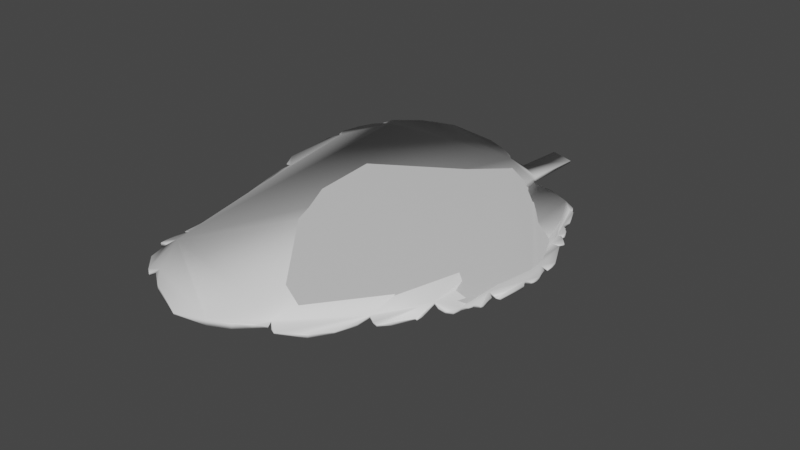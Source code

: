 # Source: mint.blend  (saved by Blender 2.90.8; exported with 4.5.12 LTS)
import bpy
from mathutils import Matrix  # noqa: F401  (used for matrix-valued properties, if any)

bpy.ops.wm.read_factory_settings(use_empty=True)
scene = bpy.context.scene
scene.name = 'Scene'

# ---- materials (node trees are filled in below, after node groups)
mat_material_002 = bpy.data.materials.new('Material.002')
mat_material_002.use_transparent_shadow = False

# ---- material node trees
mat_material_002.use_nodes = True; mat_material_002.node_tree.nodes.clear()
_N = mat_material_002.node_tree.nodes; _L = mat_material_002.node_tree.links
n0 = _N.new('ShaderNodeBsdfPrincipled'); n0.name = 'Principled BSDF'; n0.location = (10, 300)
n0.distribution = 'GGX'
n0.subsurface_method = 'BURLEY'
n0.inputs[2].default_value = 0.4
n0.inputs[3].default_value = 1.45
n0.inputs[27].default_value = (0.0, 0.0, 0.0, 1.0)
n0.inputs[28].default_value = 1.0
n1 = _N.new('ShaderNodeOutputMaterial'); n1.name = 'Material Output'; n1.location = (300, 300)
n2 = _N.new('ShaderNodeNormalMap'); n2.name = 'Normal Map'; n2.location = (-300, -300)
n2.label = 'Normal/Map'
n2.inputs[0].default_value = 0.0
_L.new(n0.outputs[0], n1.inputs[0])
_L.new(n2.outputs[0], n0.inputs[5])
n1.is_active_output = True

# ---- world
world_world = bpy.data.worlds.new('World'); scene.world = world_world
world_world.use_nodes = True; world_world.node_tree.nodes.clear()
_N = world_world.node_tree.nodes; _L = world_world.node_tree.links
n0 = _N.new('ShaderNodeOutputWorld'); n0.name = 'World Output'; n0.location = (300, 300)
n1 = _N.new('ShaderNodeBackground'); n1.name = 'Background'; n1.location = (10, 300)
n1.inputs[0].default_value = (0.05088, 0.05088, 0.05088, 1.0)
_L.new(n1.outputs[0], n0.inputs[0])
n0.is_active_output = True
world_world.color = (0.05088, 0.05088, 0.05088)
world_world.use_sun_shadow = False
world_world.sun_shadow_jitter_overblur = 0.0

# ---- meshes
me_plane_005 = bpy.data.meshes.new('Plane.005')
me_plane_005.from_pydata([(-0.05172, -0.8254, 0.07597), (-0.1521, -0.7892, 0.08836), (-0.2023, -0.7532, 0.09545), (-0.2056, -0.7368, 0.09952), (-0.2308, -0.7545, 0.08813), (-0.2511, -0.7395, 0.08414), (-0.3207, -0.6757, 0.06995), (-0.3448, -0.6082, 0.06803), (-0.3333, -0.5768, 0.06891), (-0.3658, -0.5881, 0.05829), (-0.4058, -0.5772, 0.03895), (-0.4656, -0.5102, 0.01023), (-0.4707, -0.4579, -0.005703), (-0.4506, -0.4119, -0.004178), (-0.483, -0.4221, -0.00922), (-0.5098, -0.4096, -0.01999), (-0.5393, -0.3098, -0.03715), (-0.5394, -0.2791, -0.03915), (-0.5349, -0.2642, -0.03762), (-0.5411, -0.2659, -0.03769), (-0.5533, -0.2491, -0.04431), (-0.5651, -0.1494, -0.04167), (-0.5594, -0.1059, -0.0345), (-0.5785, -0.105, -0.0331), (-0.5766, 0.05228, -0.007135), (-0.5669, 0.09657, 0.003668), (-0.586, 0.09456, 0.007072), (-0.5994, 0.1335, 0.009776), (-0.5834, 0.3012, 0.02467), (-0.5699, 0.3481, 0.03219), (-0.5824, 0.349, 0.03306), (-0.5866, 0.3728, 0.02915), (-0.5656, 0.4329, 0.02894), (-0.5402, 0.4845, 0.03045), (-0.533, 0.5104, 0.03489), (-0.501, 0.5192, 0.03161), (-0.5299, 0.52, 0.03588), (-0.5224, 0.558, 0.0304), (-0.4555, 0.6469, 0.02017), (-0.4233, 0.6705, 0.01613), (-0.4384, 0.6776, 0.01926), (-0.3671, 0.7216, 0.0009139), (-0.2221, 0.7459, -0.03327), (-0.1613, 0.7418, -0.04051), (-0.1236, 0.7222, -0.0462), (-0.1056, 0.7053, -0.05626), (-0.05807, 0.7114, -0.07187), (-0.04737, 0.8894, -0.06339), (0.02872, 0.8763, -0.07513), (0.00735, 0.6921, -0.08955), (0.006095, 0.6728, -0.09221), (0.0215, 0.6643, -0.09788), (0.04711, 0.6667, -0.1032), (0.08605, 0.6723, -0.1058), (0.1158, 0.6639, -0.1144), (0.1569, 0.6495, -0.1187), (0.1967, 0.6289, -0.1167), (0.2002, 0.6207, -0.1173), (0.1929, 0.619, -0.1197), (0.2136, 0.6044, -0.124), (0.2327, 0.5526, -0.1248), (0.2267, 0.5227, -0.1386), (0.2436, 0.5118, -0.1267), (0.2443, 0.5066, -0.1288), (0.26, 0.4886, -0.1231), (0.2725, 0.4624, -0.1245), (0.2709, 0.4492, -0.1224), (0.2519, 0.4505, -0.1322), (0.275, 0.4382, -0.1232), (0.2986, 0.4051, -0.1141), (0.3333, 0.3568, -0.08877), (0.3195, 0.3373, -0.08824), (0.297, 0.343, -0.1015), (0.3465, 0.3059, -0.07593), (0.4606, 0.09611, -0.0009427), (0.4847, 0.01884, 0.02401), (0.4538, 0.02606, 0.01849), (0.4801, 0.008146, 0.02533), (0.5002, -0.04709, 0.03052), (0.507, -0.085, 0.04095), (0.5043, -0.09128, 0.04157), (0.4919, -0.1054, 0.0417), (0.5019, -0.1227, 0.04139), (0.4984, -0.2217, 0.04926), (0.49, -0.2304, 0.05442), (0.4609, -0.225, 0.05183), (0.4824, -0.2411, 0.05413), (0.4877, -0.279, 0.05119), (0.4875, -0.2933, 0.05519), (0.4728, -0.3048, 0.05661), (0.4702, -0.3213, 0.05947), (0.4601, -0.3393, 0.05743), (0.4566, -0.3643, 0.05747), (0.4404, -0.3777, 0.06122), (0.4223, -0.3821, 0.06734), (0.4072, -0.3775, 0.07227), (0.4099, -0.4229, 0.06203), (0.4081, -0.4486, 0.06073), (0.4029, -0.4487, 0.06222), (0.3701, -0.4988, 0.05559), (0.3472, -0.5282, 0.05732), (0.3358, -0.5281, 0.06056), (0.3188, -0.5207, 0.06653), (0.3104, -0.5576, 0.0589), (0.2833, -0.6103, 0.05282), (0.2415, -0.6604, 0.04688), (0.1781, -0.7104, 0.057), (0.1685, -0.7086, 0.06147), (0.1544, -0.6952, 0.07183), (0.1577, -0.7099, 0.06485), (0.1279, -0.7336, 0.0646), (0.08934, -0.7662, 0.0623), (0.03482, -0.7966, 0.06532), (-0.05172, -0.8254, 0.07597), (-0.1521, -0.7892, 0.08836), (-0.2023, -0.7532, 0.09545), (-0.2056, -0.7368, 0.09952), (-0.2308, -0.7545, 0.08813), (-0.2511, -0.7395, 0.08414), (-0.3207, -0.6757, 0.06995), (-0.3448, -0.6082, 0.06803), (-0.3333, -0.5768, 0.06891), (-0.3658, -0.5881, 0.05829), (-0.4058, -0.5772, 0.03895), (-0.4656, -0.5102, 0.01023), (-0.4707, -0.4579, -0.005703), (-0.4506, -0.4119, -0.004178), (-0.483, -0.4221, -0.00922), (-0.5098, -0.4096, -0.01999), (-0.5393, -0.3098, -0.03715), (-0.5394, -0.2791, -0.03915), (-0.5349, -0.2642, -0.03762), (-0.5411, -0.2659, -0.03769), (-0.5533, -0.2491, -0.04431), (-0.5651, -0.1494, -0.04167), (-0.5594, -0.1059, -0.0345), (-0.5785, -0.105, -0.0331), (-0.5766, 0.05228, -0.007135), (-0.5669, 0.09657, 0.003668), (-0.586, 0.09456, 0.007072), (-0.5994, 0.1335, 0.009776), (-0.5834, 0.3012, 0.02467), (-0.5699, 0.3481, 0.03219), (-0.5824, 0.349, 0.03306), (-0.5866, 0.3728, 0.02915), (-0.5656, 0.4329, 0.02894), (-0.5402, 0.4845, 0.03045), (-0.533, 0.5104, 0.03489), (-0.501, 0.5192, 0.03161), (-0.5299, 0.52, 0.03588), (-0.5224, 0.558, 0.0304), (-0.4555, 0.6469, 0.02017), (-0.4233, 0.6705, 0.01613), (-0.4384, 0.6776, 0.01926), (-0.3671, 0.7216, 0.0009139), (-0.2221, 0.7459, -0.03327), (-0.1613, 0.7418, -0.04051), (-0.1236, 0.7222, -0.0462), (-0.1056, 0.7053, -0.05626), (-0.05807, 0.7114, -0.07187), (-0.04737, 0.8894, -0.06339), (0.02872, 0.8763, -0.07513), (0.00735, 0.6921, -0.08955), (0.006095, 0.6728, -0.09221), (0.0215, 0.6643, -0.09788), (0.04711, 0.6667, -0.1032), (0.08605, 0.6723, -0.1058), (0.1158, 0.6639, -0.1144), (0.1569, 0.6495, -0.1187), (0.1967, 0.6289, -0.1167), (0.2002, 0.6207, -0.1173), (0.1929, 0.619, -0.1197), (0.2136, 0.6044, -0.124), (0.2327, 0.5526, -0.1248), (0.2267, 0.5227, -0.1386), (0.2436, 0.5118, -0.1267), (0.2443, 0.5066, -0.1288), (0.26, 0.4886, -0.1231), (0.2725, 0.4624, -0.1245), (0.2709, 0.4492, -0.1224), (0.2519, 0.4505, -0.1322), (0.275, 0.4382, -0.1232), (0.2986, 0.4051, -0.1141), (0.3333, 0.3568, -0.08877), (0.3195, 0.3373, -0.08824), (0.297, 0.343, -0.1015), (0.3465, 0.3059, -0.07593), (0.4606, 0.09611, -0.0009427), (0.4847, 0.01884, 0.02401), (0.4538, 0.02606, 0.01849), (0.4801, 0.008146, 0.02533), (0.5002, -0.04709, 0.03052), (0.507, -0.085, 0.04095), (0.5043, -0.09128, 0.04157), (0.4919, -0.1054, 0.0417), (0.5019, -0.1227, 0.04139), (0.4984, -0.2217, 0.04926), (0.49, -0.2304, 0.05442), (0.4609, -0.225, 0.05183), (0.4824, -0.2411, 0.05413), (0.4877, -0.279, 0.05119), (0.4875, -0.2933, 0.05519), (0.4728, -0.3048, 0.05661), (0.4702, -0.3213, 0.05947), (0.4601, -0.3393, 0.05743), (0.4566, -0.3643, 0.05747), (0.4404, -0.3777, 0.06122), (0.4223, -0.3821, 0.06734), (0.4072, -0.3775, 0.07227), (0.4099, -0.4229, 0.06203), (0.4081, -0.4486, 0.06073), (0.4029, -0.4487, 0.06222), (0.3701, -0.4988, 0.05559), (0.3472, -0.5282, 0.05732), (0.3358, -0.5281, 0.06056), (0.3188, -0.5207, 0.06653), (0.3104, -0.5576, 0.0589), (0.2833, -0.6103, 0.05282), (0.2415, -0.6604, 0.04688), (0.1781, -0.7104, 0.057), (0.1685, -0.7086, 0.06147), (0.1544, -0.6952, 0.07183), (0.1577, -0.7099, 0.06485), (0.1279, -0.7336, 0.0646), (0.08934, -0.7662, 0.0623), (0.03482, -0.7966, 0.06532), (-0.05172, -0.8254, 0.07597), (-0.1521, -0.7892, 0.08836), (-0.2023, -0.7532, 0.09545), (-0.2056, -0.7368, 0.09952), (-0.2308, -0.7545, 0.08813), (-0.2511, -0.7395, 0.08414), (-0.3207, -0.6757, 0.06995), (-0.3448, -0.6082, 0.06803), (-0.3333, -0.5768, 0.06891), (-0.3658, -0.5881, 0.05829), (-0.4058, -0.5772, 0.03895), (-0.4656, -0.5102, 0.01023), (-0.4707, -0.4579, -0.005703), (-0.4506, -0.4119, -0.004178), (-0.483, -0.4221, -0.00922), (-0.5098, -0.4096, -0.01999), (-0.5393, -0.3098, -0.03715), (-0.5394, -0.2791, -0.03915), (-0.5349, -0.2642, -0.03762), (-0.5411, -0.2659, -0.03769), (-0.5533, -0.2491, -0.04431), (-0.5651, -0.1494, -0.04167), (-0.5594, -0.1059, -0.0345), (-0.5785, -0.105, -0.0331), (-0.5766, 0.05228, -0.007135), (-0.5669, 0.09657, 0.003668), (-0.586, 0.09456, 0.007072), (-0.5994, 0.1335, 0.009776), (-0.5834, 0.3012, 0.02467), (-0.5699, 0.3481, 0.03219), (-0.5824, 0.349, 0.03306), (-0.5866, 0.3728, 0.02915), (-0.5656, 0.4329, 0.02894), (-0.5402, 0.4845, 0.03045), (-0.533, 0.5104, 0.03489), (-0.501, 0.5192, 0.03161), (-0.5299, 0.52, 0.03588), (-0.5224, 0.558, 0.0304), (-0.4555, 0.6469, 0.02017), (-0.4233, 0.6705, 0.01613), (-0.4384, 0.6776, 0.01926), (-0.3671, 0.7216, 0.0009139), (-0.2221, 0.7459, -0.03327), (-0.1613, 0.7418, -0.04051), (-0.1236, 0.7222, -0.0462), (-0.1056, 0.7053, -0.05626), (-0.05807, 0.7114, -0.07187), (-0.04737, 0.8894, -0.06339), (0.02872, 0.8763, -0.07513), (0.00735, 0.6921, -0.08955), (0.006095, 0.6728, -0.09221), (0.0215, 0.6643, -0.09788), (0.04711, 0.6667, -0.1032), (0.08605, 0.6723, -0.1058), (0.1158, 0.6639, -0.1144), (0.1569, 0.6495, -0.1187), (0.1967, 0.6289, -0.1167), (0.2002, 0.6207, -0.1173), (0.1929, 0.619, -0.1197), (0.2136, 0.6044, -0.124), (0.2327, 0.5526, -0.1248), (0.2267, 0.5227, -0.1386), (0.2436, 0.5118, -0.1267), (0.2443, 0.5066, -0.1288), (0.26, 0.4886, -0.1231), (0.2725, 0.4624, -0.1245), (0.2709, 0.4492, -0.1224), (0.2519, 0.4505, -0.1322), (0.275, 0.4382, -0.1232), (0.2986, 0.4051, -0.1141), (0.3333, 0.3568, -0.08877), (0.3195, 0.3373, -0.08824), (0.297, 0.343, -0.1015), (0.3465, 0.3059, -0.07593), (0.4606, 0.09611, -0.0009427), (0.4847, 0.01884, 0.02401), (0.4538, 0.02606, 0.01849), (0.4801, 0.008146, 0.02533), (0.5002, -0.04709, 0.03052), (0.507, -0.085, 0.04095), (0.5043, -0.09128, 0.04157), (0.4919, -0.1054, 0.0417), (0.5019, -0.1227, 0.04139), (0.4984, -0.2217, 0.04926), (0.49, -0.2304, 0.05442), (0.4609, -0.225, 0.05183), (0.4824, -0.2411, 0.05413), (0.4877, -0.279, 0.05119), (0.4875, -0.2933, 0.05519), (0.4728, -0.3048, 0.05661), (0.4702, -0.3213, 0.05947), (0.4601, -0.3393, 0.05743), (0.4566, -0.3643, 0.05747), (0.4404, -0.3777, 0.06122), (0.4223, -0.3821, 0.06734), (0.4072, -0.3775, 0.07227), (0.4099, -0.4229, 0.06203), (0.4081, -0.4486, 0.06073), (0.4029, -0.4487, 0.06222), (0.3701, -0.4988, 0.05559), (0.3472, -0.5282, 0.05732), (0.3358, -0.5281, 0.06056), (0.3188, -0.5207, 0.06653), (0.3104, -0.5576, 0.0589), (0.2833, -0.6103, 0.05282), (0.2415, -0.6604, 0.04688), (0.1781, -0.7104, 0.057), (0.1685, -0.7086, 0.06147), (0.1544, -0.6952, 0.07183), (0.1577, -0.7099, 0.06485), (0.1279, -0.7336, 0.0646), (0.08934, -0.7662, 0.0623), (0.03482, -0.7966, 0.06532), (-0.05175, -0.8254, 0.08036), (-0.1527, -0.7891, 0.107), (-0.2027, -0.7532, 0.1064), (-0.2059, -0.7369, 0.1103), (-0.2311, -0.7545, 0.09631), (-0.2514, -0.7396, 0.09511), (-0.3208, -0.6759, 0.08099), (-0.3447, -0.6086, 0.0777), (-0.3329, -0.5773, 0.08795), (-0.3657, -0.5884, 0.06798), (-0.406, -0.5772, 0.05216), (-0.4657, -0.5102, 0.01467), (-0.4709, -0.4577, 0.01068), (-0.4509, -0.4117, 0.01179), (-0.4831, -0.422, -0.004937), (-0.51, -0.409, -0.01389), (-0.5391, -0.3093, -0.02964), (-0.5393, -0.2782, -0.03247), (-0.5351, -0.2642, -0.034), (-0.541, -0.2658, -0.03547), (-0.5527, -0.2491, -0.03524), (-0.5647, -0.1491, -0.03251), (-0.5592, -0.1059, -0.02805), (-0.5782, -0.105, -0.02743), (-0.5766, 0.05234, 0.006836), (-0.5678, 0.09645, 0.01296), (-0.586, 0.09456, 0.01138), (-0.5997, 0.1332, 0.02277), (-0.5843, 0.3011, 0.04079), (-0.5709, 0.3481, 0.03987), (-0.5827, 0.349, 0.03805), (-0.5872, 0.3718, 0.04095), (-0.5667, 0.433, 0.04515), (-0.5413, 0.4846, 0.04633), (-0.5334, 0.5107, 0.04116), (-0.5024, 0.5195, 0.04636), (-0.5302, 0.5201, 0.04009), (-0.5232, 0.5582, 0.04134), (-0.4563, 0.6472, 0.03069), (-0.4245, 0.671, 0.02429), (-0.4386, 0.6777, 0.02212), (-0.3677, 0.722, 0.01178), (-0.2234, 0.7463, -0.01622), (-0.161, 0.7415, -0.03352), (-0.1243, 0.7223, -0.03907), (-0.1095, 0.7082, -0.04212), (-0.05923, 0.7115, -0.05473), (-0.04748, 0.8894, -0.05985), (0.02854, 0.8762, -0.06811), (0.006226, 0.6919, -0.07242), (0.004896, 0.6726, -0.07512), (0.02028, 0.6641, -0.08081), (0.04593, 0.6665, -0.08616), (0.08498, 0.672, -0.09232), (0.1147, 0.6635, -0.09728), (0.1556, 0.6492, -0.1016), (0.1958, 0.6294, -0.1074), (0.1998, 0.6208, -0.112), (0.1918, 0.619, -0.1123), (0.2123, 0.6044, -0.1069), (0.2321, 0.5527, -0.1185), (0.2249, 0.523, -0.1217), (0.2429, 0.512, -0.1206), (0.2432, 0.5074, -0.12), (0.2594, 0.4888, -0.1171), (0.2711, 0.4644, -0.1089), (0.2702, 0.4494, -0.1164), (0.2476, 0.4514, -0.1192), (0.2741, 0.4376, -0.1085), (0.2972, 0.4062, -0.09675), (0.333, 0.3573, -0.08189), (0.3194, 0.3373, -0.08481), (0.2958, 0.3438, -0.08835), (0.3465, 0.306, -0.0642), (0.4616, 0.09552, 0.01111), (0.4851, 0.01862, 0.02869), (0.4574, 0.02451, 0.0297), (0.481, 0.008539, 0.0313), (0.5017, -0.04831, 0.04367), (0.5073, -0.08505, 0.04478), (0.5049, -0.09069, 0.04592), (0.4932, -0.1045, 0.05217), (0.5028, -0.1224, 0.05109), (0.4984, -0.2224, 0.05621), (0.4901, -0.2305, 0.05696), (0.4639, -0.2256, 0.06423), (0.4836, -0.2404, 0.06076), (0.4887, -0.2806, 0.06275), (0.4879, -0.2933, 0.06058), (0.4753, -0.3029, 0.06577), (0.4706, -0.3212, 0.06301), (0.4611, -0.3394, 0.06795), (0.4573, -0.3643, 0.06502), (0.4417, -0.3774, 0.0674), (0.4226, -0.3822, 0.07264), (0.4073, -0.3775, 0.08175), (0.4105, -0.4239, 0.07145), (0.4083, -0.4487, 0.06435), (0.4033, -0.4488, 0.06623), (0.3709, -0.4986, 0.06577), (0.3475, -0.5283, 0.06283), (0.3363, -0.5282, 0.06696), (0.3195, -0.5209, 0.07637), (0.3108, -0.5578, 0.06712), (0.2835, -0.6103, 0.05823), (0.2415, -0.6606, 0.05802), (0.1782, -0.7104, 0.06153), (0.1686, -0.7086, 0.06656), (0.1546, -0.6955, 0.07955), (0.1578, -0.71, 0.07135), (0.1283, -0.7336, 0.07658), (0.08938, -0.7663, 0.07974), (0.03479, -0.7966, 0.08316)], [], [(76, 75, 74, 73, 72, 71, 70, 69, 68, 67, 66, 65, 64, 63, 62, 61, 60, 59, 58, 57, 56, 55, 54, 53, 52, 51, 50, 49, 48, 47, 46, 45, 44, 43, 42, 41, 40, 39, 38, 37, 36, 35, 34, 33, 32, 31, 30, 29, 28, 27, 26, 25, 24, 23, 22, 21, 20, 19, 18, 17, 16, 15, 14, 13, 12, 11, 10, 9, 8, 7, 6, 5, 4, 3, 2, 1, 0, 112, 111, 110, 109, 108, 107, 106, 105, 104, 103, 102, 101, 100, 99, 98, 97, 96, 95, 94, 93, 92, 91, 90, 89, 88, 87, 86, 85, 84, 83, 82, 81, 80, 79, 78, 77), (205, 206, 319, 318), (51, 52, 165, 164), (0, 1, 114, 113), (103, 104, 217, 216), (52, 53, 166, 165), (1, 2, 115, 114), (104, 105, 218, 217), (53, 54, 167, 166), (2, 3, 116, 115), (105, 106, 219, 218), (54, 55, 168, 167), (3, 4, 117, 116), (106, 107, 220, 219), (55, 56, 169, 168), (4, 5, 118, 117), (107, 108, 221, 220), (56, 57, 170, 169), (5, 6, 119, 118), (108, 109, 222, 221), (57, 58, 171, 170), (6, 7, 120, 119), (109, 110, 223, 222), (58, 59, 172, 171), (7, 8, 121, 120), (110, 111, 224, 223), (59, 60, 173, 172), (8, 9, 122, 121), (111, 112, 225, 224), (60, 61, 174, 173), (9, 10, 123, 122), (112, 0, 113, 225), (61, 62, 175, 174), (10, 11, 124, 123), (62, 63, 176, 175), (11, 12, 125, 124), (63, 64, 177, 176), (12, 13, 126, 125), (64, 65, 178, 177), (13, 14, 127, 126), (65, 66, 179, 178), (14, 15, 128, 127), (66, 67, 180, 179), (15, 16, 129, 128), (67, 68, 181, 180), (16, 17, 130, 129), (68, 69, 182, 181), (17, 18, 131, 130), (69, 70, 183, 182), (18, 19, 132, 131), (70, 71, 184, 183), (19, 20, 133, 132), (71, 72, 185, 184), (20, 21, 134, 133), (72, 73, 186, 185), (21, 22, 135, 134), (73, 74, 187, 186), (22, 23, 136, 135), (74, 75, 188, 187), (23, 24, 137, 136), (75, 76, 189, 188), (24, 25, 138, 137), (76, 77, 190, 189), (25, 26, 139, 138), (77, 78, 191, 190), (26, 27, 140, 139), (78, 79, 192, 191), (27, 28, 141, 140), (79, 80, 193, 192), (28, 29, 142, 141), (80, 81, 194, 193), (29, 30, 143, 142), (81, 82, 195, 194), (30, 31, 144, 143), (82, 83, 196, 195), (31, 32, 145, 144), (83, 84, 197, 196), (32, 33, 146, 145), (84, 85, 198, 197), (33, 34, 147, 146), (85, 86, 199, 198), (34, 35, 148, 147), (86, 87, 200, 199), (35, 36, 149, 148), (87, 88, 201, 200), (36, 37, 150, 149), (88, 89, 202, 201), (37, 38, 151, 150), (89, 90, 203, 202), (38, 39, 152, 151), (90, 91, 204, 203), (39, 40, 153, 152), (91, 92, 205, 204), (40, 41, 154, 153), (92, 93, 206, 205), (41, 42, 155, 154), (93, 94, 207, 206), (42, 43, 156, 155), (94, 95, 208, 207), (43, 44, 157, 156), (95, 96, 209, 208), (44, 45, 158, 157), (96, 97, 210, 209), (45, 46, 159, 158), (97, 98, 211, 210), (46, 47, 160, 159), (98, 99, 212, 211), (47, 48, 161, 160), (99, 100, 213, 212), (48, 49, 162, 161), (100, 101, 214, 213), (49, 50, 163, 162), (101, 102, 215, 214), (50, 51, 164, 163), (102, 103, 216, 215), (298, 299, 412, 411), (154, 155, 268, 267), (206, 207, 320, 319), (155, 156, 269, 268), (207, 208, 321, 320), (156, 157, 270, 269), (208, 209, 322, 321), (157, 158, 271, 270), (209, 210, 323, 322), (158, 159, 272, 271), (210, 211, 324, 323), (159, 160, 273, 272), (211, 212, 325, 324), (160, 161, 274, 273), (212, 213, 326, 325), (161, 162, 275, 274), (213, 214, 327, 326), (162, 163, 276, 275), (214, 215, 328, 327), (163, 164, 277, 276), (215, 216, 329, 328), (164, 165, 278, 277), (113, 114, 227, 226), (216, 217, 330, 329), (165, 166, 279, 278), (114, 115, 228, 227), (217, 218, 331, 330), (166, 167, 280, 279), (115, 116, 229, 228), (218, 219, 332, 331), (167, 168, 281, 280), (116, 117, 230, 229), (219, 220, 333, 332), (168, 169, 282, 281), (117, 118, 231, 230), (220, 221, 334, 333), (169, 170, 283, 282), (118, 119, 232, 231), (221, 222, 335, 334), (170, 171, 284, 283), (119, 120, 233, 232), (222, 223, 336, 335), (171, 172, 285, 284), (120, 121, 234, 233), (223, 224, 337, 336), (172, 173, 286, 285), (121, 122, 235, 234), (224, 225, 338, 337), (173, 174, 287, 286), (122, 123, 236, 235), (225, 113, 226, 338), (174, 175, 288, 287), (123, 124, 237, 236), (175, 176, 289, 288), (124, 125, 238, 237), (176, 177, 290, 289), (125, 126, 239, 238), (177, 178, 291, 290), (126, 127, 240, 239), (178, 179, 292, 291), (127, 128, 241, 240), (179, 180, 293, 292), (128, 129, 242, 241), (180, 181, 294, 293), (129, 130, 243, 242), (181, 182, 295, 294), (130, 131, 244, 243), (182, 183, 296, 295), (131, 132, 245, 244), (183, 184, 297, 296), (132, 133, 246, 245), (184, 185, 298, 297), (133, 134, 247, 246), (185, 186, 299, 298), (134, 135, 248, 247), (186, 187, 300, 299), (135, 136, 249, 248), (187, 188, 301, 300), (136, 137, 250, 249), (188, 189, 302, 301), (137, 138, 251, 250), (189, 190, 303, 302), (138, 139, 252, 251), (190, 191, 304, 303), (139, 140, 253, 252), (191, 192, 305, 304), (140, 141, 254, 253), (192, 193, 306, 305), (141, 142, 255, 254), (193, 194, 307, 306), (142, 143, 256, 255), (194, 195, 308, 307), (143, 144, 257, 256), (195, 196, 309, 308), (144, 145, 258, 257), (196, 197, 310, 309), (145, 146, 259, 258), (197, 198, 311, 310), (146, 147, 260, 259), (198, 199, 312, 311), (147, 148, 261, 260), (199, 200, 313, 312), (148, 149, 262, 261), (200, 201, 314, 313), (149, 150, 263, 262), (201, 202, 315, 314), (150, 151, 264, 263), (202, 203, 316, 315), (151, 152, 265, 264), (203, 204, 317, 316), (152, 153, 266, 265), (204, 205, 318, 317), (153, 154, 267, 266), (415, 416, 417, 418, 419, 420, 421, 422, 423, 424, 425, 426, 427, 428, 429, 430, 431, 432, 433, 434, 435, 436, 437, 438, 439, 440, 441, 442, 443, 444, 445, 446, 447, 448, 449, 450, 451, 339, 340, 341, 342, 343, 344, 345, 346, 347, 348, 349, 350, 351, 352, 353, 354, 355, 356, 357, 358, 359, 360, 361, 362, 363, 364, 365, 366, 367, 368, 369, 370, 371, 372, 373, 374, 375, 376, 377, 378, 379, 380, 381, 382, 383, 384, 385, 386, 387, 388, 389, 390, 391, 392, 393, 394, 395, 396, 397, 398, 399, 400, 401, 402, 403, 404, 405, 406, 407, 408, 409, 410, 411, 412, 413, 414), (247, 248, 361, 360), (299, 300, 413, 412), (248, 249, 362, 361), (300, 301, 414, 413), (249, 250, 363, 362), (301, 302, 415, 414), (250, 251, 364, 363), (302, 303, 416, 415), (251, 252, 365, 364), (303, 304, 417, 416), (252, 253, 366, 365), (304, 305, 418, 417), (253, 254, 367, 366), (305, 306, 419, 418), (254, 255, 368, 367), (306, 307, 420, 419), (255, 256, 369, 368), (307, 308, 421, 420), (256, 257, 370, 369), (308, 309, 422, 421), (257, 258, 371, 370), (309, 310, 423, 422), (258, 259, 372, 371), (310, 311, 424, 423), (259, 260, 373, 372), (311, 312, 425, 424), (260, 261, 374, 373), (312, 313, 426, 425), (261, 262, 375, 374), (313, 314, 427, 426), (262, 263, 376, 375), (314, 315, 428, 427), (263, 264, 377, 376), (315, 316, 429, 428), (264, 265, 378, 377), (316, 317, 430, 429), (265, 266, 379, 378), (317, 318, 431, 430), (266, 267, 380, 379), (318, 319, 432, 431), (267, 268, 381, 380), (319, 320, 433, 432), (268, 269, 382, 381), (320, 321, 434, 433), (269, 270, 383, 382), (321, 322, 435, 434), (270, 271, 384, 383), (322, 323, 436, 435), (271, 272, 385, 384), (323, 324, 437, 436), (272, 273, 386, 385), (324, 325, 438, 437), (273, 274, 387, 386), (325, 326, 439, 438), (274, 275, 388, 387), (326, 327, 440, 439), (275, 276, 389, 388), (327, 328, 441, 440), (276, 277, 390, 389), (328, 329, 442, 441), (277, 278, 391, 390), (226, 227, 340, 339), (329, 330, 443, 442), (278, 279, 392, 391), (227, 228, 341, 340), (330, 331, 444, 443), (279, 280, 393, 392), (228, 229, 342, 341), (331, 332, 445, 444), (280, 281, 394, 393), (229, 230, 343, 342), (332, 333, 446, 445), (281, 282, 395, 394), (230, 231, 344, 343), (333, 334, 447, 446), (282, 283, 396, 395), (231, 232, 345, 344), (334, 335, 448, 447), (283, 284, 397, 396), (232, 233, 346, 345), (335, 336, 449, 448), (284, 285, 398, 397), (233, 234, 347, 346), (336, 337, 450, 449), (285, 286, 399, 398), (234, 235, 348, 347), (337, 338, 451, 450), (286, 287, 400, 399), (235, 236, 349, 348), (338, 226, 339, 451), (287, 288, 401, 400), (236, 237, 350, 349), (288, 289, 402, 401), (237, 238, 351, 350), (289, 290, 403, 402), (238, 239, 352, 351), (290, 291, 404, 403), (239, 240, 353, 352), (291, 292, 405, 404), (240, 241, 354, 353), (292, 293, 406, 405), (241, 242, 355, 354), (293, 294, 407, 406), (242, 243, 356, 355), (294, 295, 408, 407), (243, 244, 357, 356), (295, 296, 409, 408), (244, 245, 358, 357), (296, 297, 410, 409), (245, 246, 359, 358), (297, 298, 411, 410), (246, 247, 360, 359)])
me_plane_005.polygons.foreach_set('use_smooth', [True] * 341)
_uv = me_plane_005.uv_layers.new(name='UVMap')
_uv.uv.foreach_set('vector', [0.7627, 0.5075, 0.7822, 0.5089, 0.7815, 0.4825, 0.7717, 0.3998, 0.7551, 0.3818, 0.7669, 0.3846, 0.7752, 0.3714, 0.7669, 0.3367, 0.7592, 0.3124, 0.7447, 0.2978, 0.7572, 0.3006, 0.7578, 0.286, 0.7502, 0.2638, 0.7405, 0.2506, 0.7384, 0.2415, 0.7259, 0.2297, 0.7231, 0.2033, 0.6954, 0.1596, 0.6711, 0.1478, 0.6822, 0.1471, 0.6731, 0.136, 0.6398, 0.1214, 0.603, 0.1082, 0.5794, 0.102, 0.5509, 0.1047, 0.5329, 0.1068, 0.5211, 0.1027, 0.5197, 0.09225, 0.5197, 0.02004, 0.4773, 0.01934, 0.4766, 0.08739, 0.4523, 0.09711, 0.4398, 0.08947, 0.4204, 0.08531, 0.3905, 0.09294, 0.3246, 0.1277, 0.2926, 0.1603, 0.3065, 0.1638, 0.2857, 0.1783, 0.2551, 0.236, 0.2524, 0.2561, 0.2663, 0.2575, 0.2496, 0.2665, 0.2468, 0.279, 0.235, 0.3075, 0.2246, 0.3353, 0.2281, 0.3526, 0.2406, 0.354, 0.2281, 0.3776, 0.217, 0.4533, 0.2218, 0.4728, 0.2364, 0.4721, 0.2239, 0.4922, 0.2149, 0.5637, 0.235, 0.5665, 0.2239, 0.5998, 0.226, 0.6401, 0.2378, 0.6568, 0.2496, 0.654, 0.2419, 0.6727, 0.244, 0.6915, 0.2642, 0.7429, 0.276, 0.7491, 0.2892, 0.7442, 0.2815, 0.7678, 0.285, 0.7942, 0.3107, 0.8255, 0.326, 0.8296, 0.3385, 0.8234, 0.3357, 0.838, 0.3503, 0.8692, 0.3787, 0.8921, 0.4003, 0.9046, 0.419, 0.8887, 0.426, 0.9032, 0.4475, 0.922, 0.503, 0.94, 0.5468, 0.9255, 0.5732, 0.9123, 0.5829, 0.9026, 0.5926, 0.8887, 0.5926, 0.8755, 0.6023, 0.8873, 0.6169, 0.8907, 0.6474, 0.8713, 0.6627, 0.8526, 0.6717, 0.8255, 0.6704, 0.8088, 0.6801, 0.8144, 0.6947, 0.8144, 0.7065, 0.797, 0.7127, 0.7734, 0.7231, 0.7727, 0.7224, 0.7505, 0.7148, 0.7297, 0.7273, 0.7338, 0.7412, 0.731, 0.7474, 0.7206, 0.7474, 0.7054, 0.7537, 0.6929, 0.753, 0.6824, 0.7627, 0.6755, 0.7627, 0.6644, 0.7578, 0.647, 0.7488, 0.6338, 0.7648, 0.6366, 0.7717, 0.6276, 0.7731, 0.5727, 0.7669, 0.563, 0.7745, 0.5588, 0.7794, 0.5519, 0.7787, 0.5359, 0.7731, 0.5186, 0.7474, 0.7206, 0.7412, 0.731, 0.7412, 0.731, 0.7474, 0.7206, 0.5329, 0.1068, 0.5509, 0.1047, 0.5509, 0.1047, 0.5329, 0.1068, 0.503, 0.94, 0.4475, 0.922, 0.4475, 0.922, 0.503, 0.94, 0.6717, 0.8255, 0.6627, 0.8526, 0.6627, 0.8526, 0.6717, 0.8255, 0.5509, 0.1047, 0.5794, 0.102, 0.5794, 0.102, 0.5509, 0.1047, 0.4475, 0.922, 0.426, 0.9032, 0.426, 0.9032, 0.4475, 0.922, 0.6627, 0.8526, 0.6474, 0.8713, 0.6474, 0.8713, 0.6627, 0.8526, 0.5794, 0.102, 0.603, 0.1082, 0.603, 0.1082, 0.5794, 0.102, 0.426, 0.9032, 0.419, 0.8887, 0.419, 0.8887, 0.426, 0.9032, 0.6474, 0.8713, 0.6169, 0.8907, 0.6169, 0.8907, 0.6474, 0.8713, 0.603, 0.1082, 0.6398, 0.1214, 0.6398, 0.1214, 0.603, 0.1082, 0.419, 0.8887, 0.4003, 0.9046, 0.4003, 0.9046, 0.419, 0.8887, 0.6169, 0.8907, 0.6023, 0.8873, 0.6023, 0.8873, 0.6169, 0.8907, 0.6398, 0.1214, 0.6731, 0.136, 0.6731, 0.136, 0.6398, 0.1214, 0.4003, 0.9046, 0.3787, 0.8921, 0.3787, 0.8921, 0.4003, 0.9046, 0.6023, 0.8873, 0.5926, 0.8755, 0.5926, 0.8755, 0.6023, 0.8873, 0.6731, 0.136, 0.6822, 0.1471, 0.6822, 0.1471, 0.6731, 0.136, 0.3787, 0.8921, 0.3503, 0.8692, 0.3503, 0.8692, 0.3787, 0.8921, 0.5926, 0.8755, 0.5926, 0.8887, 0.5926, 0.8887, 0.5926, 0.8755, 0.6822, 0.1471, 0.6711, 0.1478, 0.6711, 0.1478, 0.6822, 0.1471, 0.3503, 0.8692, 0.3357, 0.838, 0.3357, 0.838, 0.3503, 0.8692, 0.5926, 0.8887, 0.5829, 0.9026, 0.5829, 0.9026, 0.5926, 0.8887, 0.6711, 0.1478, 0.6954, 0.1596, 0.6954, 0.1596, 0.6711, 0.1478, 0.3357, 0.838, 0.3385, 0.8234, 0.3385, 0.8234, 0.3357, 0.838, 0.5829, 0.9026, 0.5732, 0.9123, 0.5732, 0.9123, 0.5829, 0.9026, 0.6954, 0.1596, 0.7231, 0.2033, 0.7231, 0.2033, 0.6954, 0.1596, 0.3385, 0.8234, 0.326, 0.8296, 0.326, 0.8296, 0.3385, 0.8234, 0.5732, 0.9123, 0.5468, 0.9255, 0.5468, 0.9255, 0.5732, 0.9123, 0.7231, 0.2033, 0.7259, 0.2297, 0.7259, 0.2297, 0.7231, 0.2033, 0.326, 0.8296, 0.3107, 0.8255, 0.3107, 0.8255, 0.326, 0.8296, 0.5468, 0.9255, 0.503, 0.94, 0.503, 0.94, 0.5468, 0.9255, 0.7259, 0.2297, 0.7384, 0.2415, 0.7384, 0.2415, 0.7259, 0.2297, 0.3107, 0.8255, 0.285, 0.7942, 0.285, 0.7942, 0.3107, 0.8255, 0.7384, 0.2415, 0.7405, 0.2506, 0.7405, 0.2506, 0.7384, 0.2415, 0.285, 0.7942, 0.2815, 0.7678, 0.2815, 0.7678, 0.285, 0.7942, 0.7405, 0.2506, 0.7502, 0.2638, 0.7502, 0.2638, 0.7405, 0.2506, 0.2815, 0.7678, 0.2892, 0.7442, 0.2892, 0.7442, 0.2815, 0.7678, 0.7502, 0.2638, 0.7578, 0.286, 0.7578, 0.286, 0.7502, 0.2638, 0.2892, 0.7442, 0.276, 0.7491, 0.276, 0.7491, 0.2892, 0.7442, 0.7578, 0.286, 0.7572, 0.3006, 0.7572, 0.3006, 0.7578, 0.286, 0.276, 0.7491, 0.2642, 0.7429, 0.2642, 0.7429, 0.276, 0.7491, 0.7572, 0.3006, 0.7447, 0.2978, 0.7447, 0.2978, 0.7572, 0.3006, 0.2642, 0.7429, 0.244, 0.6915, 0.244, 0.6915, 0.2642, 0.7429, 0.7447, 0.2978, 0.7592, 0.3124, 0.7592, 0.3124, 0.7447, 0.2978, 0.244, 0.6915, 0.2419, 0.6727, 0.2419, 0.6727, 0.244, 0.6915, 0.7592, 0.3124, 0.7669, 0.3367, 0.7669, 0.3367, 0.7592, 0.3124, 0.2419, 0.6727, 0.2496, 0.654, 0.2496, 0.654, 0.2419, 0.6727, 0.7669, 0.3367, 0.7752, 0.3714, 0.7752, 0.3714, 0.7669, 0.3367, 0.2496, 0.654, 0.2378, 0.6568, 0.2378, 0.6568, 0.2496, 0.654, 0.7752, 0.3714, 0.7669, 0.3846, 0.7669, 0.3846, 0.7752, 0.3714, 0.2378, 0.6568, 0.226, 0.6401, 0.226, 0.6401, 0.2378, 0.6568, 0.7669, 0.3846, 0.7551, 0.3818, 0.7551, 0.3818, 0.7669, 0.3846, 0.226, 0.6401, 0.2239, 0.5998, 0.2239, 0.5998, 0.226, 0.6401, 0.7551, 0.3818, 0.7717, 0.3998, 0.7717, 0.3998, 0.7551, 0.3818, 0.2239, 0.5998, 0.235, 0.5665, 0.235, 0.5665, 0.2239, 0.5998, 0.7717, 0.3998, 0.7815, 0.4825, 0.7815, 0.4825, 0.7717, 0.3998, 0.235, 0.5665, 0.2149, 0.5637, 0.2149, 0.5637, 0.235, 0.5665, 0.7815, 0.4825, 0.7822, 0.5089, 0.7822, 0.5089, 0.7815, 0.4825, 0.2149, 0.5637, 0.2239, 0.4922, 0.2239, 0.4922, 0.2149, 0.5637, 0.7822, 0.5089, 0.7627, 0.5075, 0.7627, 0.5075, 0.7822, 0.5089, 0.2239, 0.4922, 0.2364, 0.4721, 0.2364, 0.4721, 0.2239, 0.4922, 0.7627, 0.5075, 0.7731, 0.5186, 0.7731, 0.5186, 0.7627, 0.5075, 0.2364, 0.4721, 0.2218, 0.4728, 0.2218, 0.4728, 0.2364, 0.4721, 0.7731, 0.5186, 0.7787, 0.5359, 0.7787, 0.5359, 0.7731, 0.5186, 0.2218, 0.4728, 0.217, 0.4533, 0.217, 0.4533, 0.2218, 0.4728, 0.7787, 0.5359, 0.7794, 0.5519, 0.7794, 0.5519, 0.7787, 0.5359, 0.217, 0.4533, 0.2281, 0.3776, 0.2281, 0.3776, 0.217, 0.4533, 0.7794, 0.5519, 0.7745, 0.5588, 0.7745, 0.5588, 0.7794, 0.5519, 0.2281, 0.3776, 0.2406, 0.354, 0.2406, 0.354, 0.2281, 0.3776, 0.7745, 0.5588, 0.7669, 0.563, 0.7669, 0.563, 0.7745, 0.5588, 0.2406, 0.354, 0.2281, 0.3526, 0.2281, 0.3526, 0.2406, 0.354, 0.7669, 0.563, 0.7731, 0.5727, 0.7731, 0.5727, 0.7669, 0.563, 0.2281, 0.3526, 0.2246, 0.3353, 0.2246, 0.3353, 0.2281, 0.3526, 0.7731, 0.5727, 0.7717, 0.6276, 0.7717, 0.6276, 0.7731, 0.5727, 0.2246, 0.3353, 0.235, 0.3075, 0.235, 0.3075, 0.2246, 0.3353, 0.7717, 0.6276, 0.7648, 0.6366, 0.7648, 0.6366, 0.7717, 0.6276, 0.235, 0.3075, 0.2468, 0.279, 0.2468, 0.279, 0.235, 0.3075, 0.7648, 0.6366, 0.7488, 0.6338, 0.7488, 0.6338, 0.7648, 0.6366, 0.2468, 0.279, 0.2496, 0.2665, 0.2496, 0.2665, 0.2468, 0.279, 0.7488, 0.6338, 0.7578, 0.647, 0.7578, 0.647, 0.7488, 0.6338, 0.2496, 0.2665, 0.2663, 0.2575, 0.2663, 0.2575, 0.2496, 0.2665, 0.7578, 0.647, 0.7627, 0.6644, 0.7627, 0.6644, 0.7578, 0.647, 0.2663, 0.2575, 0.2524, 0.2561, 0.2524, 0.2561, 0.2663, 0.2575, 0.7627, 0.6644, 0.7627, 0.6755, 0.7627, 0.6755, 0.7627, 0.6644, 0.2524, 0.2561, 0.2551, 0.236, 0.2551, 0.236, 0.2524, 0.2561, 0.7627, 0.6755, 0.753, 0.6824, 0.753, 0.6824, 0.7627, 0.6755, 0.2551, 0.236, 0.2857, 0.1783, 0.2857, 0.1783, 0.2551, 0.236, 0.753, 0.6824, 0.7537, 0.6929, 0.7537, 0.6929, 0.753, 0.6824, 0.2857, 0.1783, 0.3065, 0.1638, 0.3065, 0.1638, 0.2857, 0.1783, 0.7537, 0.6929, 0.7474, 0.7054, 0.7474, 0.7054, 0.7537, 0.6929, 0.3065, 0.1638, 0.2926, 0.1603, 0.2926, 0.1603, 0.3065, 0.1638, 0.7474, 0.7054, 0.7474, 0.7206, 0.7474, 0.7206, 0.7474, 0.7054, 0.2926, 0.1603, 0.3246, 0.1277, 0.3246, 0.1277, 0.2926, 0.1603, 0.7474, 0.7206, 0.7412, 0.731, 0.7412, 0.731, 0.7474, 0.7206, 0.3246, 0.1277, 0.3905, 0.09294, 0.3905, 0.09294, 0.3246, 0.1277, 0.7412, 0.731, 0.7273, 0.7338, 0.7273, 0.7338, 0.7412, 0.731, 0.3905, 0.09294, 0.4204, 0.08531, 0.4204, 0.08531, 0.3905, 0.09294, 0.7273, 0.7338, 0.7148, 0.7297, 0.7148, 0.7297, 0.7273, 0.7338, 0.4204, 0.08531, 0.4398, 0.08947, 0.4398, 0.08947, 0.4204, 0.08531, 0.7148, 0.7297, 0.7224, 0.7505, 0.7224, 0.7505, 0.7148, 0.7297, 0.4398, 0.08947, 0.4523, 0.09711, 0.4523, 0.09711, 0.4398, 0.08947, 0.7224, 0.7505, 0.7231, 0.7727, 0.7231, 0.7727, 0.7224, 0.7505, 0.4523, 0.09711, 0.4766, 0.08739, 0.4766, 0.08739, 0.4523, 0.09711, 0.7231, 0.7727, 0.7127, 0.7734, 0.7127, 0.7734, 0.7231, 0.7727, 0.4766, 0.08739, 0.4773, 0.01934, 0.4773, 0.01934, 0.4766, 0.08739, 0.7127, 0.7734, 0.7065, 0.797, 0.7065, 0.797, 0.7127, 0.7734, 0.4773, 0.01934, 0.5197, 0.02004, 0.5197, 0.02004, 0.4773, 0.01934, 0.7065, 0.797, 0.6947, 0.8144, 0.6947, 0.8144, 0.7065, 0.797, 0.5197, 0.02004, 0.5197, 0.09225, 0.5197, 0.09225, 0.5197, 0.02004, 0.6947, 0.8144, 0.6801, 0.8144, 0.6801, 0.8144, 0.6947, 0.8144, 0.5197, 0.09225, 0.5211, 0.1027, 0.5211, 0.1027, 0.5197, 0.09225, 0.6801, 0.8144, 0.6704, 0.8088, 0.6704, 0.8088, 0.6801, 0.8144, 0.5211, 0.1027, 0.5329, 0.1068, 0.5329, 0.1068, 0.5211, 0.1027, 0.6704, 0.8088, 0.6717, 0.8255, 0.6717, 0.8255, 0.6704, 0.8088, 0.7551, 0.3818, 0.7717, 0.3998, 0.7717, 0.3998, 0.7551, 0.3818, 0.3246, 0.1277, 0.3905, 0.09294, 0.3905, 0.09294, 0.3246, 0.1277, 0.7412, 0.731, 0.7273, 0.7338, 0.7273, 0.7338, 0.7412, 0.731, 0.3905, 0.09294, 0.4204, 0.08531, 0.4204, 0.08531, 0.3905, 0.09294, 0.7273, 0.7338, 0.7148, 0.7297, 0.7148, 0.7297, 0.7273, 0.7338, 0.4204, 0.08531, 0.4398, 0.08947, 0.4398, 0.08947, 0.4204, 0.08531, 0.7148, 0.7297, 0.7224, 0.7505, 0.7224, 0.7505, 0.7148, 0.7297, 0.4398, 0.08947, 0.4523, 0.09711, 0.4523, 0.09711, 0.4398, 0.08947, 0.7224, 0.7505, 0.7231, 0.7727, 0.7231, 0.7727, 0.7224, 0.7505, 0.4523, 0.09711, 0.4766, 0.08739, 0.4766, 0.08739, 0.4523, 0.09711, 0.7231, 0.7727, 0.7127, 0.7734, 0.7127, 0.7734, 0.7231, 0.7727, 0.4766, 0.08739, 0.4773, 0.01934, 0.4773, 0.01934, 0.4766, 0.08739, 0.7127, 0.7734, 0.7065, 0.797, 0.7065, 0.797, 0.7127, 0.7734, 0.4773, 0.01934, 0.5197, 0.02004, 0.5197, 0.02004, 0.4773, 0.01934, 0.7065, 0.797, 0.6947, 0.8144, 0.6947, 0.8144, 0.7065, 0.797, 0.5197, 0.02004, 0.5197, 0.09225, 0.5197, 0.09225, 0.5197, 0.02004, 0.6947, 0.8144, 0.6801, 0.8144, 0.6801, 0.8144, 0.6947, 0.8144, 0.5197, 0.09225, 0.5211, 0.1027, 0.5211, 0.1027, 0.5197, 0.09225, 0.6801, 0.8144, 0.6704, 0.8088, 0.6704, 0.8088, 0.6801, 0.8144, 0.5211, 0.1027, 0.5329, 0.1068, 0.5329, 0.1068, 0.5211, 0.1027, 0.6704, 0.8088, 0.6717, 0.8255, 0.6717, 0.8255, 0.6704, 0.8088, 0.5329, 0.1068, 0.5509, 0.1047, 0.5509, 0.1047, 0.5329, 0.1068, 0.503, 0.94, 0.4475, 0.922, 0.4475, 0.922, 0.503, 0.94, 0.6717, 0.8255, 0.6627, 0.8526, 0.6627, 0.8526, 0.6717, 0.8255, 0.5509, 0.1047, 0.5794, 0.102, 0.5794, 0.102, 0.5509, 0.1047, 0.4475, 0.922, 0.426, 0.9032, 0.426, 0.9032, 0.4475, 0.922, 0.6627, 0.8526, 0.6474, 0.8713, 0.6474, 0.8713, 0.6627, 0.8526, 0.5794, 0.102, 0.603, 0.1082, 0.603, 0.1082, 0.5794, 0.102, 0.426, 0.9032, 0.419, 0.8887, 0.419, 0.8887, 0.426, 0.9032, 0.6474, 0.8713, 0.6169, 0.8907, 0.6169, 0.8907, 0.6474, 0.8713, 0.603, 0.1082, 0.6398, 0.1214, 0.6398, 0.1214, 0.603, 0.1082, 0.419, 0.8887, 0.4003, 0.9046, 0.4003, 0.9046, 0.419, 0.8887, 0.6169, 0.8907, 0.6023, 0.8873, 0.6023, 0.8873, 0.6169, 0.8907, 0.6398, 0.1214, 0.6731, 0.136, 0.6731, 0.136, 0.6398, 0.1214, 0.4003, 0.9046, 0.3787, 0.8921, 0.3787, 0.8921, 0.4003, 0.9046, 0.6023, 0.8873, 0.5926, 0.8755, 0.5926, 0.8755, 0.6023, 0.8873, 0.6731, 0.136, 0.6822, 0.1471, 0.6822, 0.1471, 0.6731, 0.136, 0.3787, 0.8921, 0.3503, 0.8692, 0.3503, 0.8692, 0.3787, 0.8921, 0.5926, 0.8755, 0.5926, 0.8887, 0.5926, 0.8887, 0.5926, 0.8755, 0.6822, 0.1471, 0.6711, 0.1478, 0.6711, 0.1478, 0.6822, 0.1471, 0.3503, 0.8692, 0.3357, 0.838, 0.3357, 0.838, 0.3503, 0.8692, 0.5926, 0.8887, 0.5829, 0.9026, 0.5829, 0.9026, 0.5926, 0.8887, 0.6711, 0.1478, 0.6954, 0.1596, 0.6954, 0.1596, 0.6711, 0.1478, 0.3357, 0.838, 0.3385, 0.8234, 0.3385, 0.8234, 0.3357, 0.838, 0.5829, 0.9026, 0.5732, 0.9123, 0.5732, 0.9123, 0.5829, 0.9026, 0.6954, 0.1596, 0.7231, 0.2033, 0.7231, 0.2033, 0.6954, 0.1596, 0.3385, 0.8234, 0.326, 0.8296, 0.326, 0.8296, 0.3385, 0.8234, 0.5732, 0.9123, 0.5468, 0.9255, 0.5468, 0.9255, 0.5732, 0.9123, 0.7231, 0.2033, 0.7259, 0.2297, 0.7259, 0.2297, 0.7231, 0.2033, 0.326, 0.8296, 0.3107, 0.8255, 0.3107, 0.8255, 0.326, 0.8296, 0.5468, 0.9255, 0.503, 0.94, 0.503, 0.94, 0.5468, 0.9255, 0.7259, 0.2297, 0.7384, 0.2415, 0.7384, 0.2415, 0.7259, 0.2297, 0.3107, 0.8255, 0.285, 0.7942, 0.285, 0.7942, 0.3107, 0.8255, 0.7384, 0.2415, 0.7405, 0.2506, 0.7405, 0.2506, 0.7384, 0.2415, 0.285, 0.7942, 0.2815, 0.7678, 0.2815, 0.7678, 0.285, 0.7942, 0.7405, 0.2506, 0.7502, 0.2638, 0.7502, 0.2638, 0.7405, 0.2506, 0.2815, 0.7678, 0.2892, 0.7442, 0.2892, 0.7442, 0.2815, 0.7678, 0.7502, 0.2638, 0.7578, 0.286, 0.7578, 0.286, 0.7502, 0.2638, 0.2892, 0.7442, 0.276, 0.7491, 0.276, 0.7491, 0.2892, 0.7442, 0.7578, 0.286, 0.7572, 0.3006, 0.7572, 0.3006, 0.7578, 0.286, 0.276, 0.7491, 0.2642, 0.7429, 0.2642, 0.7429, 0.276, 0.7491, 0.7572, 0.3006, 0.7447, 0.2978, 0.7447, 0.2978, 0.7572, 0.3006, 0.2642, 0.7429, 0.244, 0.6915, 0.244, 0.6915, 0.2642, 0.7429, 0.7447, 0.2978, 0.7592, 0.3124, 0.7592, 0.3124, 0.7447, 0.2978, 0.244, 0.6915, 0.2419, 0.6727, 0.2419, 0.6727, 0.244, 0.6915, 0.7592, 0.3124, 0.7669, 0.3367, 0.7669, 0.3367, 0.7592, 0.3124, 0.2419, 0.6727, 0.2496, 0.654, 0.2496, 0.654, 0.2419, 0.6727, 0.7669, 0.3367, 0.7752, 0.3714, 0.7752, 0.3714, 0.7669, 0.3367, 0.2496, 0.654, 0.2378, 0.6568, 0.2378, 0.6568, 0.2496, 0.654, 0.7752, 0.3714, 0.7669, 0.3846, 0.7669, 0.3846, 0.7752, 0.3714, 0.2378, 0.6568, 0.226, 0.6401, 0.226, 0.6401, 0.2378, 0.6568, 0.7669, 0.3846, 0.7551, 0.3818, 0.7551, 0.3818, 0.7669, 0.3846, 0.226, 0.6401, 0.2239, 0.5998, 0.2239, 0.5998, 0.226, 0.6401, 0.7551, 0.3818, 0.7717, 0.3998, 0.7717, 0.3998, 0.7551, 0.3818, 0.2239, 0.5998, 0.235, 0.5665, 0.235, 0.5665, 0.2239, 0.5998, 0.7717, 0.3998, 0.7815, 0.4825, 0.7815, 0.4825, 0.7717, 0.3998, 0.235, 0.5665, 0.2149, 0.5637, 0.2149, 0.5637, 0.235, 0.5665, 0.7815, 0.4825, 0.7822, 0.5089, 0.7822, 0.5089, 0.7815, 0.4825, 0.2149, 0.5637, 0.2239, 0.4922, 0.2239, 0.4922, 0.2149, 0.5637, 0.7822, 0.5089, 0.7627, 0.5075, 0.7627, 0.5075, 0.7822, 0.5089, 0.2239, 0.4922, 0.2364, 0.4721, 0.2364, 0.4721, 0.2239, 0.4922, 0.7627, 0.5075, 0.7731, 0.5186, 0.7731, 0.5186, 0.7627, 0.5075, 0.2364, 0.4721, 0.2218, 0.4728, 0.2218, 0.4728, 0.2364, 0.4721, 0.7731, 0.5186, 0.7787, 0.5359, 0.7787, 0.5359, 0.7731, 0.5186, 0.2218, 0.4728, 0.217, 0.4533, 0.217, 0.4533, 0.2218, 0.4728, 0.7787, 0.5359, 0.7794, 0.5519, 0.7794, 0.5519, 0.7787, 0.5359, 0.217, 0.4533, 0.2281, 0.3776, 0.2281, 0.3776, 0.217, 0.4533, 0.7794, 0.5519, 0.7745, 0.5588, 0.7745, 0.5588, 0.7794, 0.5519, 0.2281, 0.3776, 0.2406, 0.354, 0.2406, 0.354, 0.2281, 0.3776, 0.7745, 0.5588, 0.7669, 0.563, 0.7669, 0.563, 0.7745, 0.5588, 0.2406, 0.354, 0.2281, 0.3526, 0.2281, 0.3526, 0.2406, 0.354, 0.7669, 0.563, 0.7731, 0.5727, 0.7731, 0.5727, 0.7669, 0.563, 0.2281, 0.3526, 0.2246, 0.3353, 0.2246, 0.3353, 0.2281, 0.3526, 0.7731, 0.5727, 0.7717, 0.6276, 0.7717, 0.6276, 0.7731, 0.5727, 0.2246, 0.3353, 0.235, 0.3075, 0.235, 0.3075, 0.2246, 0.3353, 0.7717, 0.6276, 0.7648, 0.6366, 0.7648, 0.6366, 0.7717, 0.6276, 0.235, 0.3075, 0.2468, 0.279, 0.2468, 0.279, 0.235, 0.3075, 0.7648, 0.6366, 0.7488, 0.6338, 0.7488, 0.6338, 0.7648, 0.6366, 0.2468, 0.279, 0.2496, 0.2665, 0.2496, 0.2665, 0.2468, 0.279, 0.7488, 0.6338, 0.7578, 0.647, 0.7578, 0.647, 0.7488, 0.6338, 0.2496, 0.2665, 0.2663, 0.2575, 0.2663, 0.2575, 0.2496, 0.2665, 0.7578, 0.647, 0.7627, 0.6644, 0.7627, 0.6644, 0.7578, 0.647, 0.2663, 0.2575, 0.2524, 0.2561, 0.2524, 0.2561, 0.2663, 0.2575, 0.7627, 0.6644, 0.7627, 0.6755, 0.7627, 0.6755, 0.7627, 0.6644, 0.2524, 0.2561, 0.2551, 0.236, 0.2551, 0.236, 0.2524, 0.2561, 0.7627, 0.6755, 0.753, 0.6824, 0.753, 0.6824, 0.7627, 0.6755, 0.2551, 0.236, 0.2857, 0.1783, 0.2857, 0.1783, 0.2551, 0.236, 0.753, 0.6824, 0.7537, 0.6929, 0.7537, 0.6929, 0.753, 0.6824, 0.2857, 0.1783, 0.3065, 0.1638, 0.3065, 0.1638, 0.2857, 0.1783, 0.7537, 0.6929, 0.7474, 0.7054, 0.7474, 0.7054, 0.7537, 0.6929, 0.3065, 0.1638, 0.2926, 0.1603, 0.2926, 0.1603, 0.3065, 0.1638, 0.7474, 0.7054, 0.7474, 0.7206, 0.7474, 0.7206, 0.7474, 0.7054, 0.2926, 0.1603, 0.3246, 0.1277, 0.3246, 0.1277, 0.2926, 0.1603, 0.7627, 0.5075, 0.7731, 0.5186, 0.7787, 0.5359, 0.7794, 0.5519, 0.7745, 0.5588, 0.7669, 0.563, 0.7731, 0.5727, 0.7717, 0.6276, 0.7648, 0.6366, 0.7488, 0.6338, 0.7578, 0.647, 0.7627, 0.6644, 0.7627, 0.6755, 0.753, 0.6824, 0.7537, 0.6929, 0.7474, 0.7054, 0.7474, 0.7206, 0.7412, 0.731, 0.7273, 0.7338, 0.7148, 0.7297, 0.7224, 0.7505, 0.7231, 0.7727, 0.7127, 0.7734, 0.7065, 0.797, 0.6947, 0.8144, 0.6801, 0.8144, 0.6704, 0.8088, 0.6717, 0.8255, 0.6627, 0.8526, 0.6474, 0.8713, 0.6169, 0.8907, 0.6023, 0.8873, 0.5926, 0.8755, 0.5926, 0.8887, 0.5829, 0.9026, 0.5732, 0.9123, 0.5468, 0.9255, 0.503, 0.94, 0.4475, 0.922, 0.426, 0.9032, 0.419, 0.8887, 0.4003, 0.9046, 0.3787, 0.8921, 0.3503, 0.8692, 0.3357, 0.838, 0.3385, 0.8234, 0.326, 0.8296, 0.3107, 0.8255, 0.285, 0.7942, 0.2815, 0.7678, 0.2892, 0.7442, 0.276, 0.7491, 0.2642, 0.7429, 0.244, 0.6915, 0.2419, 0.6727, 0.2496, 0.654, 0.2378, 0.6568, 0.226, 0.6401, 0.2239, 0.5998, 0.235, 0.5665, 0.2149, 0.5637, 0.2239, 0.4922, 0.2364, 0.4721, 0.2218, 0.4728, 0.217, 0.4533, 0.2281, 0.3776, 0.2406, 0.354, 0.2281, 0.3526, 0.2246, 0.3353, 0.235, 0.3075, 0.2468, 0.279, 0.2496, 0.2665, 0.2663, 0.2575, 0.2524, 0.2561, 0.2551, 0.236, 0.2857, 0.1783, 0.3065, 0.1638, 0.2926, 0.1603, 0.3246, 0.1277, 0.3905, 0.09294, 0.4204, 0.08531, 0.4398, 0.08947, 0.4523, 0.09711, 0.4766, 0.08739, 0.4773, 0.01934, 0.5197, 0.02004, 0.5197, 0.09225, 0.5211, 0.1027, 0.5329, 0.1068, 0.5509, 0.1047, 0.5794, 0.102, 0.603, 0.1082, 0.6398, 0.1214, 0.6731, 0.136, 0.6822, 0.1471, 0.6711, 0.1478, 0.6954, 0.1596, 0.7231, 0.2033, 0.7259, 0.2297, 0.7384, 0.2415, 0.7405, 0.2506, 0.7502, 0.2638, 0.7578, 0.286, 0.7572, 0.3006, 0.7447, 0.2978, 0.7592, 0.3124, 0.7669, 0.3367, 0.7752, 0.3714, 0.7669, 0.3846, 0.7551, 0.3818, 0.7717, 0.3998, 0.7815, 0.4825, 0.7822, 0.5089, 0.2239, 0.5998, 0.235, 0.5665, 0.235, 0.5665, 0.2239, 0.5998, 0.7717, 0.3998, 0.7815, 0.4825, 0.7815, 0.4825, 0.7717, 0.3998, 0.235, 0.5665, 0.2149, 0.5637, 0.2149, 0.5637, 0.235, 0.5665, 0.7815, 0.4825, 0.7822, 0.5089, 0.7822, 0.5089, 0.7815, 0.4825, 0.2149, 0.5637, 0.2239, 0.4922, 0.2239, 0.4922, 0.2149, 0.5637, 0.7822, 0.5089, 0.7627, 0.5075, 0.7627, 0.5075, 0.7822, 0.5089, 0.2239, 0.4922, 0.2364, 0.4721, 0.2364, 0.4721, 0.2239, 0.4922, 0.7627, 0.5075, 0.7731, 0.5186, 0.7731, 0.5186, 0.7627, 0.5075, 0.2364, 0.4721, 0.2218, 0.4728, 0.2218, 0.4728, 0.2364, 0.4721, 0.7731, 0.5186, 0.7787, 0.5359, 0.7787, 0.5359, 0.7731, 0.5186, 0.2218, 0.4728, 0.217, 0.4533, 0.217, 0.4533, 0.2218, 0.4728, 0.7787, 0.5359, 0.7794, 0.5519, 0.7794, 0.5519, 0.7787, 0.5359, 0.217, 0.4533, 0.2281, 0.3776, 0.2281, 0.3776, 0.217, 0.4533, 0.7794, 0.5519, 0.7745, 0.5588, 0.7745, 0.5588, 0.7794, 0.5519, 0.2281, 0.3776, 0.2406, 0.354, 0.2406, 0.354, 0.2281, 0.3776, 0.7745, 0.5588, 0.7669, 0.563, 0.7669, 0.563, 0.7745, 0.5588, 0.2406, 0.354, 0.2281, 0.3526, 0.2281, 0.3526, 0.2406, 0.354, 0.7669, 0.563, 0.7731, 0.5727, 0.7731, 0.5727, 0.7669, 0.563, 0.2281, 0.3526, 0.2246, 0.3353, 0.2246, 0.3353, 0.2281, 0.3526, 0.7731, 0.5727, 0.7717, 0.6276, 0.7717, 0.6276, 0.7731, 0.5727, 0.2246, 0.3353, 0.235, 0.3075, 0.235, 0.3075, 0.2246, 0.3353, 0.7717, 0.6276, 0.7648, 0.6366, 0.7648, 0.6366, 0.7717, 0.6276, 0.235, 0.3075, 0.2468, 0.279, 0.2468, 0.279, 0.235, 0.3075, 0.7648, 0.6366, 0.7488, 0.6338, 0.7488, 0.6338, 0.7648, 0.6366, 0.2468, 0.279, 0.2496, 0.2665, 0.2496, 0.2665, 0.2468, 0.279, 0.7488, 0.6338, 0.7578, 0.647, 0.7578, 0.647, 0.7488, 0.6338, 0.2496, 0.2665, 0.2663, 0.2575, 0.2663, 0.2575, 0.2496, 0.2665, 0.7578, 0.647, 0.7627, 0.6644, 0.7627, 0.6644, 0.7578, 0.647, 0.2663, 0.2575, 0.2524, 0.2561, 0.2524, 0.2561, 0.2663, 0.2575, 0.7627, 0.6644, 0.7627, 0.6755, 0.7627, 0.6755, 0.7627, 0.6644, 0.2524, 0.2561, 0.2551, 0.236, 0.2551, 0.236, 0.2524, 0.2561, 0.7627, 0.6755, 0.753, 0.6824, 0.753, 0.6824, 0.7627, 0.6755, 0.2551, 0.236, 0.2857, 0.1783, 0.2857, 0.1783, 0.2551, 0.236, 0.753, 0.6824, 0.7537, 0.6929, 0.7537, 0.6929, 0.753, 0.6824, 0.2857, 0.1783, 0.3065, 0.1638, 0.3065, 0.1638, 0.2857, 0.1783, 0.7537, 0.6929, 0.7474, 0.7054, 0.7474, 0.7054, 0.7537, 0.6929, 0.3065, 0.1638, 0.2926, 0.1603, 0.2926, 0.1603, 0.3065, 0.1638, 0.7474, 0.7054, 0.7474, 0.7206, 0.7474, 0.7206, 0.7474, 0.7054, 0.2926, 0.1603, 0.3246, 0.1277, 0.3246, 0.1277, 0.2926, 0.1603, 0.7474, 0.7206, 0.7412, 0.731, 0.7412, 0.731, 0.7474, 0.7206, 0.3246, 0.1277, 0.3905, 0.09294, 0.3905, 0.09294, 0.3246, 0.1277, 0.7412, 0.731, 0.7273, 0.7338, 0.7273, 0.7338, 0.7412, 0.731, 0.3905, 0.09294, 0.4204, 0.08531, 0.4204, 0.08531, 0.3905, 0.09294, 0.7273, 0.7338, 0.7148, 0.7297, 0.7148, 0.7297, 0.7273, 0.7338, 0.4204, 0.08531, 0.4398, 0.08947, 0.4398, 0.08947, 0.4204, 0.08531, 0.7148, 0.7297, 0.7224, 0.7505, 0.7224, 0.7505, 0.7148, 0.7297, 0.4398, 0.08947, 0.4523, 0.09711, 0.4523, 0.09711, 0.4398, 0.08947, 0.7224, 0.7505, 0.7231, 0.7727, 0.7231, 0.7727, 0.7224, 0.7505, 0.4523, 0.09711, 0.4766, 0.08739, 0.4766, 0.08739, 0.4523, 0.09711, 0.7231, 0.7727, 0.7127, 0.7734, 0.7127, 0.7734, 0.7231, 0.7727, 0.4766, 0.08739, 0.4773, 0.01934, 0.4773, 0.01934, 0.4766, 0.08739, 0.7127, 0.7734, 0.7065, 0.797, 0.7065, 0.797, 0.7127, 0.7734, 0.4773, 0.01934, 0.5197, 0.02004, 0.5197, 0.02004, 0.4773, 0.01934, 0.7065, 0.797, 0.6947, 0.8144, 0.6947, 0.8144, 0.7065, 0.797, 0.5197, 0.02004, 0.5197, 0.09225, 0.5197, 0.09225, 0.5197, 0.02004, 0.6947, 0.8144, 0.6801, 0.8144, 0.6801, 0.8144, 0.6947, 0.8144, 0.5197, 0.09225, 0.5211, 0.1027, 0.5211, 0.1027, 0.5197, 0.09225, 0.6801, 0.8144, 0.6704, 0.8088, 0.6704, 0.8088, 0.6801, 0.8144, 0.5211, 0.1027, 0.5329, 0.1068, 0.5329, 0.1068, 0.5211, 0.1027, 0.6704, 0.8088, 0.6717, 0.8255, 0.6717, 0.8255, 0.6704, 0.8088, 0.5329, 0.1068, 0.5509, 0.1047, 0.5509, 0.1047, 0.5329, 0.1068, 0.503, 0.94, 0.4475, 0.922, 0.4475, 0.922, 0.503, 0.94, 0.6717, 0.8255, 0.6627, 0.8526, 0.6627, 0.8526, 0.6717, 0.8255, 0.5509, 0.1047, 0.5794, 0.102, 0.5794, 0.102, 0.5509, 0.1047, 0.4475, 0.922, 0.426, 0.9032, 0.426, 0.9032, 0.4475, 0.922, 0.6627, 0.8526, 0.6474, 0.8713, 0.6474, 0.8713, 0.6627, 0.8526, 0.5794, 0.102, 0.603, 0.1082, 0.603, 0.1082, 0.5794, 0.102, 0.426, 0.9032, 0.419, 0.8887, 0.419, 0.8887, 0.426, 0.9032, 0.6474, 0.8713, 0.6169, 0.8907, 0.6169, 0.8907, 0.6474, 0.8713, 0.603, 0.1082, 0.6398, 0.1214, 0.6398, 0.1214, 0.603, 0.1082, 0.419, 0.8887, 0.4003, 0.9046, 0.4003, 0.9046, 0.419, 0.8887, 0.6169, 0.8907, 0.6023, 0.8873, 0.6023, 0.8873, 0.6169, 0.8907, 0.6398, 0.1214, 0.6731, 0.136, 0.6731, 0.136, 0.6398, 0.1214, 0.4003, 0.9046, 0.3787, 0.8921, 0.3787, 0.8921, 0.4003, 0.9046, 0.6023, 0.8873, 0.5926, 0.8755, 0.5926, 0.8755, 0.6023, 0.8873, 0.6731, 0.136, 0.6822, 0.1471, 0.6822, 0.1471, 0.6731, 0.136, 0.3787, 0.8921, 0.3503, 0.8692, 0.3503, 0.8692, 0.3787, 0.8921, 0.5926, 0.8755, 0.5926, 0.8887, 0.5926, 0.8887, 0.5926, 0.8755, 0.6822, 0.1471, 0.6711, 0.1478, 0.6711, 0.1478, 0.6822, 0.1471, 0.3503, 0.8692, 0.3357, 0.838, 0.3357, 0.838, 0.3503, 0.8692, 0.5926, 0.8887, 0.5829, 0.9026, 0.5829, 0.9026, 0.5926, 0.8887, 0.6711, 0.1478, 0.6954, 0.1596, 0.6954, 0.1596, 0.6711, 0.1478, 0.3357, 0.838, 0.3385, 0.8234, 0.3385, 0.8234, 0.3357, 0.838, 0.5829, 0.9026, 0.5732, 0.9123, 0.5732, 0.9123, 0.5829, 0.9026, 0.6954, 0.1596, 0.7231, 0.2033, 0.7231, 0.2033, 0.6954, 0.1596, 0.3385, 0.8234, 0.326, 0.8296, 0.326, 0.8296, 0.3385, 0.8234, 0.5732, 0.9123, 0.5468, 0.9255, 0.5468, 0.9255, 0.5732, 0.9123, 0.7231, 0.2033, 0.7259, 0.2297, 0.7259, 0.2297, 0.7231, 0.2033, 0.326, 0.8296, 0.3107, 0.8255, 0.3107, 0.8255, 0.326, 0.8296, 0.5468, 0.9255, 0.503, 0.94, 0.503, 0.94, 0.5468, 0.9255, 0.7259, 0.2297, 0.7384, 0.2415, 0.7384, 0.2415, 0.7259, 0.2297, 0.3107, 0.8255, 0.285, 0.7942, 0.285, 0.7942, 0.3107, 0.8255, 0.7384, 0.2415, 0.7405, 0.2506, 0.7405, 0.2506, 0.7384, 0.2415, 0.285, 0.7942, 0.2815, 0.7678, 0.2815, 0.7678, 0.285, 0.7942, 0.7405, 0.2506, 0.7502, 0.2638, 0.7502, 0.2638, 0.7405, 0.2506, 0.2815, 0.7678, 0.2892, 0.7442, 0.2892, 0.7442, 0.2815, 0.7678, 0.7502, 0.2638, 0.7578, 0.286, 0.7578, 0.286, 0.7502, 0.2638, 0.2892, 0.7442, 0.276, 0.7491, 0.276, 0.7491, 0.2892, 0.7442, 0.7578, 0.286, 0.7572, 0.3006, 0.7572, 0.3006, 0.7578, 0.286, 0.276, 0.7491, 0.2642, 0.7429, 0.2642, 0.7429, 0.276, 0.7491, 0.7572, 0.3006, 0.7447, 0.2978, 0.7447, 0.2978, 0.7572, 0.3006, 0.2642, 0.7429, 0.244, 0.6915, 0.244, 0.6915, 0.2642, 0.7429, 0.7447, 0.2978, 0.7592, 0.3124, 0.7592, 0.3124, 0.7447, 0.2978, 0.244, 0.6915, 0.2419, 0.6727, 0.2419, 0.6727, 0.244, 0.6915, 0.7592, 0.3124, 0.7669, 0.3367, 0.7669, 0.3367, 0.7592, 0.3124, 0.2419, 0.6727, 0.2496, 0.654, 0.2496, 0.654, 0.2419, 0.6727, 0.7669, 0.3367, 0.7752, 0.3714, 0.7752, 0.3714, 0.7669, 0.3367, 0.2496, 0.654, 0.2378, 0.6568, 0.2378, 0.6568, 0.2496, 0.654, 0.7752, 0.3714, 0.7669, 0.3846, 0.7669, 0.3846, 0.7752, 0.3714, 0.2378, 0.6568, 0.226, 0.6401, 0.226, 0.6401, 0.2378, 0.6568, 0.7669, 0.3846, 0.7551, 0.3818, 0.7551, 0.3818, 0.7669, 0.3846, 0.226, 0.6401, 0.2239, 0.5998, 0.2239, 0.5998, 0.226, 0.6401])
me_plane_005.materials.append(mat_material_002)
me_plane_005.use_remesh_fix_poles = True
me_plane_005.use_remesh_preserve_attributes = False
me_plane_005.use_mirror_vertex_groups = False
me_plane_005.update()
me_plane_005.normals_split_custom_set([tuple(v) for v in zip(*[iter([0.002548, 0.008821, 1.0, 0.006012, 0.02081, 0.9998, 0.01194, 0.04133, 0.9991, 0.01145, 0.03964, 0.9991, 0.002614, 0.009049, 1.0, 0.009204, 0.03186, 0.9994, 0.009232, 0.03196, 0.9994, 0.01195, 0.04136, 0.9991, 0.01135, 0.03929, 0.9992, 0.002844, 0.009844, 0.9999, 0.008137, 0.02817, 0.9996, 0.011, 0.03808, 0.9992, 0.01151, 0.03986, 0.9991, 0.01045, 0.03616, 0.9993, 0.009318, 0.03226, 0.9994, 0.008471, 0.02932, 0.9995, 0.01084, 0.03754, 0.9992, 0.01097, 0.03797, 0.9992, 0.005766, 0.01996, 0.9998, 0.007688, 0.02661, 0.9996, 0.01078, 0.03731, 0.9992, 0.01191, 0.04124, 0.9991, 0.01195, 0.04137, 0.9991, 0.01135, 0.03929, 0.9992, 0.01202, 0.04162, 0.9991, 0.01106, 0.03827, 0.9992, 0.009657, 0.03343, 0.9994, 0.01216, 0.04211, 0.999, 0.008437, 0.02921, 0.9995, 0.007794, 0.02698, 0.9996, 0.008761, 0.03033, 0.9995, 0.01045, 0.03616, 0.9993, 0.01155, 0.03999, 0.9991, 0.01146, 0.03967, 0.9991, 0.01179, 0.04083, 0.9991, 0.01153, 0.03991, 0.9991, 0.005815, 0.02013, 0.9998, 0.006223, 0.02154, 0.9997, 0.01172, 0.04056, 0.9991, 0.01137, 0.03937, 0.9992, 0.00753, 0.02607, 0.9996, 0.002127, 0.007363, 1.0, 0.009809, 0.03396, 0.9994, 0.01184, 0.04099, 0.9991, 0.01206, 0.04176, 0.9991, 0.01118, 0.03869, 0.9992, 0.008988, 0.03111, 0.9995, 0.007509, 0.02599, 0.9996, 0.01192, 0.04127, 0.9991, 0.01142, 0.03952, 0.9992, 0.008993, 0.03113, 0.9995, 0.007235, 0.02505, 0.9997, 0.01189, 0.04116, 0.9991, 0.008368, 0.02897, 0.9995, 0.00796, 0.02756, 0.9996, 0.01174, 0.04064, 0.9991, 0.01101, 0.0381, 0.9992, 0.009337, 0.03232, 0.9994, 0.006003, 0.02078, 0.9998, 0.01162, 0.04022, 0.9991, 0.0117, 0.0405, 0.9991, 0.01042, 0.03608, 0.9993, 0.01067, 0.03693, 0.9993, 0.005292, 0.01832, 0.9998, 0.01102, 0.03815, 0.9992, 0.01101, 0.03811, 0.9992, 0.01114, 0.03856, 0.9992, 0.01107, 0.03833, 0.9992, 0.005531, 0.01915, 0.9998, 0.01078, 0.03731, 0.9992, 0.01126, 0.03897, 0.9992, 0.0121, 0.0419, 0.999, 0.009368, 0.03243, 0.9994, 0.006426, 0.02225, 0.9997, 0.01066, 0.03689, 0.9993, 0.01176, 0.0407, 0.9991, 0.01086, 0.03761, 0.9992, 0.01191, 0.04124, 0.9991, 0.01188, 0.04114, 0.9991, 0.01222, 0.04231, 0.999, 0.009525, 0.03297, 0.9994, 0.003579, 0.01239, 0.9999, 0.01123, 0.03886, 0.9992, 0.01034, 0.03578, 0.9993, 0.0117, 0.0405, 0.9991, 0.01187, 0.04109, 0.9991, 0.01177, 0.04075, 0.9991, 0.007347, 0.02544, 0.9996, 0.01152, 0.03988, 0.9991, 0.01016, 0.03518, 0.9993, 0.01196, 0.0414, 0.9991, 0.009871, 0.03417, 0.9994, 0.008445, 0.02924, 0.9995, 0.01188, 0.04113, 0.9991, 0.006687, 0.02315, 0.9997, 0.01123, 0.03889, 0.9992, 0.01134, 0.03927, 0.9992, 0.01062, 0.03678, 0.9993, 0.01151, 0.03983, 0.9991, 0.01137, 0.03937, 0.9992, 0.01064, 0.03684, 0.9993, 0.01025, 0.0355, 0.9993, 0.01152, 0.03989, 0.9991, 0.01051, 0.03638, 0.9993, 0.003114, 0.01078, 0.9999, 0.009756, 0.03377, 0.9994, 0.01058, 0.03661, 0.9993, 0.01109, 0.03838, 0.9992, 0.009254, 0.03203, 0.9994, 0.01162, 0.04022, 0.9991, 0.01104, 0.03823, 0.9992, 0.01181, 0.0409, 0.9991, 0.01095, 0.03789, 0.9992, 0.0, 0.0, 1.0, 0.0, 0.0, 1.0, -0.2999, 0.5974, 0.7438, -0.5587, 0.3058, 0.7709, 0.01106, 0.03827, 0.9992, 0.01202, 0.04162, 0.9991, 0.0, 0.0, 1.0, 0.0, 0.0, 1.0, 0.01086, 0.03761, 0.9992, 0.01176, 0.0407, 0.9991, 0.0, 0.0, 1.0, 0.0, 0.0, 1.0, 0.01177, 0.04075, 0.9991, 0.01187, 0.04109, 0.9991, 0.0, 0.0, 1.0, 0.0, 0.0, 1.0, 0.01202, 0.04162, 0.9991, 0.01135, 0.03929, 0.9992, 0.0, 0.0, 1.0, 0.0, 0.0, 1.0, 0.01176, 0.0407, 0.9991, 0.01066, 0.03689, 0.9993, 0.0, 0.0, 1.0, 0.0, 0.0, 1.0, 0.01187, 0.04109, 0.9991, 0.0117, 0.0405, 0.9991, 0.0, 0.0, 1.0, 0.0, 0.0, 1.0, 0.01135, 0.03929, 0.9992, 0.01195, 0.04137, 0.9991, 0.0, 0.0, 1.0, 0.0, 0.0, 1.0, 0.01066, 0.03689, 0.9993, 0.006426, 0.02225, 0.9997, 0.0, 0.0, 1.0, 0.0, 0.0, 1.0, 0.0117, 0.0405, 0.9991, 0.01034, 0.03578, 0.9993, 0.0, 0.0, 1.0, 0.0, 0.0, 1.0, 0.01195, 0.04137, 0.9991, 0.01191, 0.04124, 0.9991, 0.0, 0.0, 1.0, 0.0, 0.0, 1.0, 0.006426, 0.02225, 0.9997, 0.009368, 0.03243, 0.9994, 0.0, 0.0, 1.0, 0.0, 0.0, 1.0, 0.01034, 0.03578, 0.9993, 0.01123, 0.03886, 0.9992, 0.0, 0.0, 1.0, 0.0, 0.0, 1.0, 0.01191, 0.04124, 0.9991, 0.01078, 0.03731, 0.9992, 0.0, 0.0, 1.0, 0.0, 0.0, 1.0, 0.009368, 0.03243, 0.9994, 0.0121, 0.0419, 0.999, 0.0, 0.0, 1.0, 0.0, 0.0, 1.0, 0.01123, 0.03886, 0.9992, 0.003579, 0.01239, 0.9999, 0.0, 0.0, 1.0, 0.0, 0.0, 1.0, 0.01078, 0.03731, 0.9992, 0.007688, 0.02661, 0.9996, 0.0, 0.0, 1.0, 0.0, 0.0, 1.0, 0.0121, 0.0419, 0.999, 0.01126, 0.03897, 0.9992, 0.0, 0.0, 1.0, 0.0, 0.0, 1.0, 0.003579, 0.01239, 0.9999, 0.009525, 0.03297, 0.9994, 0.0, 0.0, 1.0, 0.0, 0.0, 1.0, 0.007688, 0.02661, 0.9996, 0.005766, 0.01996, 0.9998, 0.0, 0.0, 1.0, 0.0, 0.0, 1.0, 0.01126, 0.03897, 0.9992, 0.01078, 0.03731, 0.9992, 0.0, 0.0, 1.0, 0.0, 0.0, 1.0, 0.009525, 0.03297, 0.9994, 0.01222, 0.04231, 0.999, 0.0, 0.0, 1.0, 0.0, 0.0, 1.0, 0.005766, 0.01996, 0.9998, 0.01097, 0.03797, 0.9992, 0.0, 0.0, 1.0, 0.0, 0.0, 1.0, 0.01078, 0.03731, 0.9992, 0.005531, 0.01915, 0.9998, 0.0, 0.0, 1.0, 0.0, 0.0, 1.0, 0.01222, 0.04231, 0.999, 0.01188, 0.04114, 0.9991, 0.0, 0.0, 1.0, 0.0, 0.0, 1.0, 0.01097, 0.03797, 0.9992, 0.01084, 0.03754, 0.9992, 0.0, 0.0, 1.0, 0.0, 0.0, 1.0, 0.005531, 0.01915, 0.9998, 0.01107, 0.03833, 0.9992, 0.0, 0.0, 1.0, 0.0, 0.0, 1.0, 0.01188, 0.04114, 0.9991, 0.01191, 0.04124, 0.9991, 0.0, 0.0, 1.0, 0.0, 0.0, 1.0, 0.01084, 0.03754, 0.9992, 0.008471, 0.02932, 0.9995, 0.0, 0.0, 1.0, 0.0, 0.0, 1.0, 0.01107, 0.03833, 0.9992, 0.01114, 0.03856, 0.9992, 0.0, 0.0, 1.0, 0.0, 0.0, 1.0, 0.01191, 0.04124, 0.9991, 0.01086, 0.03761, 0.9992, 0.0, 0.0, 1.0, 0.0, 0.0, 1.0, 0.008471, 0.02932, 0.9995, 0.009318, 0.03226, 0.9994, 0.0, 0.0, 1.0, 0.0, 0.0, 1.0, 0.01114, 0.03856, 0.9992, 0.01101, 0.03811, 0.9992, 0.0, 0.0, 1.0, 0.0, 0.0, 1.0, 0.009318, 0.03226, 0.9994, 0.01045, 0.03616, 0.9993, 0.0, 0.0, 1.0, 0.0, 0.0, 1.0, 0.01101, 0.03811, 0.9992, 0.01102, 0.03815, 0.9992, 0.0, 0.0, 1.0, 0.0, 0.0, 1.0, 0.01045, 0.03616, 0.9993, 0.01151, 0.03986, 0.9991, 0.0, 0.0, 1.0, 0.0, 0.0, 1.0, 0.01102, 0.03815, 0.9992, 0.005292, 0.01832, 0.9998, 0.0, 0.0, 1.0, 0.0, 0.0, 1.0, 0.01151, 0.03986, 0.9991, 0.011, 0.03808, 0.9992, 0.0, 0.0, 1.0, 0.0, 0.0, 1.0, 0.005292, 0.01832, 0.9998, 0.01067, 0.03693, 0.9993, 0.0, 0.0, 1.0, 0.0, 0.0, 1.0, 0.011, 0.03808, 0.9992, 0.008137, 0.02817, 0.9996, 0.0, 0.0, 1.0, 0.0, 0.0, 1.0, 0.01067, 0.03693, 0.9993, 0.01042, 0.03608, 0.9993, 0.0, 0.0, 1.0, 0.0, 0.0, 1.0, 0.008137, 0.02817, 0.9996, 0.002844, 0.009844, 0.9999, 0.0, 0.0, 1.0, 0.0, 0.0, 1.0, 0.01042, 0.03608, 0.9993, 0.0117, 0.0405, 0.9991, 0.0, 0.0, 1.0, 0.0, 0.0, 1.0, 0.002844, 0.009844, 0.9999, 0.01135, 0.03929, 0.9992, 0.0, 0.0, 1.0, 0.0, 0.0, 1.0, 0.0117, 0.0405, 0.9991, 0.01162, 0.04022, 0.9991, 0.0, 0.0, 1.0, 0.0, 0.0, 1.0, 0.01135, 0.03929, 0.9992, 0.01195, 0.04136, 0.9991, 0.0, 0.0, 1.0, 0.0, 0.0, 1.0, 0.01162, 0.04022, 0.9991, 0.006003, 0.02078, 0.9998, 0.0, 0.0, 1.0, 0.0, 0.0, 1.0, 0.01195, 0.04136, 0.9991, 0.009232, 0.03196, 0.9994, 0.0, 0.0, 1.0, 0.0, 0.0, 1.0, 0.006003, 0.02078, 0.9998, 0.009337, 0.03232, 0.9994, 0.0, 0.0, 1.0, 0.0, 0.0, 1.0, 0.009232, 0.03196, 0.9994, 0.009204, 0.03186, 0.9994, 0.0, 0.0, 1.0, 0.0, 0.0, 1.0, 0.009337, 0.03232, 0.9994, 0.01101, 0.0381, 0.9992, 0.0, 0.0, 1.0, 0.0, 0.0, 1.0, 0.009204, 0.03186, 0.9994, 0.002614, 0.009049, 1.0, 0.0, 0.0, 1.0, 0.0, 0.0, 1.0, 0.01101, 0.0381, 0.9992, 0.01174, 0.04064, 0.9991, 0.0, 0.0, 1.0, 0.0, 0.0, 1.0, 0.002614, 0.009049, 1.0, 0.01145, 0.03964, 0.9991, 0.0, 0.0, 1.0, 0.0, 0.0, 1.0, 0.01174, 0.04064, 0.9991, 0.00796, 0.02756, 0.9996, 0.0, 0.0, 1.0, 0.0, 0.0, 1.0, 0.01145, 0.03964, 0.9991, 0.01194, 0.04133, 0.9991, 0.0, 0.0, 1.0, 0.0, 0.0, 1.0, 0.00796, 0.02756, 0.9996, 0.008368, 0.02897, 0.9995, 0.0, 0.0, 1.0, 0.0, 0.0, 1.0, 0.01194, 0.04133, 0.9991, 0.006012, 0.02081, 0.9998, 0.0, 0.0, 1.0, 0.0, 0.0, 1.0, 0.008368, 0.02897, 0.9995, 0.01189, 0.04116, 0.9991, 0.0, 0.0, 1.0, 0.0, 0.0, 1.0, 0.006012, 0.02081, 0.9998, 0.002548, 0.008821, 1.0, 0.0, 0.0, 1.0, 0.0, 0.0, 1.0, 0.01189, 0.04116, 0.9991, 0.007235, 0.02505, 0.9997, 0.0, 0.0, 1.0, 0.0, 0.0, 1.0, 0.002548, 0.008821, 1.0, 0.01095, 0.03789, 0.9992, 0.0, 0.0, 1.0, 0.0, 0.0, 1.0, 0.007235, 0.02505, 0.9997, 0.008993, 0.03113, 0.9995, 0.0, 0.0, 1.0, 0.0, 0.0, 1.0, 0.01095, 0.03789, 0.9992, 0.01181, 0.0409, 0.9991, 0.0, 0.0, 1.0, 0.0, 0.0, 1.0, 0.008993, 0.03113, 0.9995, 0.01142, 0.03952, 0.9992, 0.0, 0.0, 1.0, 0.0, 0.0, 1.0, 0.01181, 0.0409, 0.9991, 0.01104, 0.03823, 0.9992, 0.0, 0.0, 1.0, 0.0, 0.0, 1.0, 0.01142, 0.03952, 0.9992, 0.01192, 0.04127, 0.9991, 0.0, 0.0, 1.0, 0.0, 0.0, 1.0, 0.01104, 0.03823, 0.9992, 0.01162, 0.04022, 0.9991, 0.0, 0.0, 1.0, 0.0, 0.0, 1.0, 0.01192, 0.04127, 0.9991, 0.007509, 0.02599, 0.9996, 0.0, 0.0, 1.0, 0.0, 0.0, 1.0, 0.01162, 0.04022, 0.9991, 0.009254, 0.03203, 0.9994, 0.0, 0.0, 1.0, 0.0, 0.0, 1.0, 0.007509, 0.02599, 0.9996, 0.008988, 0.03111, 0.9995, 0.0, 0.0, 1.0, 0.0, 0.0, 1.0, 0.009254, 0.03203, 0.9994, 0.01109, 0.03838, 0.9992, 0.0, 0.0, 1.0, 0.0, 0.0, 1.0, 0.008988, 0.03111, 0.9995, 0.01118, 0.03869, 0.9992, 0.0, 0.0, 1.0, 0.0, 0.0, 1.0, 0.01109, 0.03838, 0.9992, 0.01058, 0.03661, 0.9993, 0.0, 0.0, 1.0, 0.0, 0.0, 1.0, 0.01118, 0.03869, 0.9992, 0.01206, 0.04176, 0.9991, 0.0, 0.0, 1.0, 0.0, 0.0, 1.0, 0.01058, 0.03661, 0.9993, 0.009756, 0.03377, 0.9994, 0.0, 0.0, 1.0, 0.0, 0.0, 1.0, 0.01206, 0.04176, 0.9991, 0.01184, 0.04099, 0.9991, 0.0, 0.0, 1.0, 0.0, 0.0, 1.0, 0.009756, 0.03377, 0.9994, 0.003114, 0.01078, 0.9999, 0.0, 0.0, 1.0, 0.0, 0.0, 1.0, 0.01184, 0.04099, 0.9991, 0.009809, 0.03396, 0.9994, 0.0, 0.0, 1.0, 0.0, 0.0, 1.0, 0.003114, 0.01078, 0.9999, 0.01051, 0.03638, 0.9993, 0.0, 0.0, 1.0, 0.0, 0.0, 1.0, 0.009809, 0.03396, 0.9994, 0.002127, 0.007363, 1.0, 0.0, 0.0, 1.0, 0.0, 0.0, 1.0, 0.01051, 0.03638, 0.9993, 0.01152, 0.03989, 0.9991, 0.0, 0.0, 1.0, 0.0, 0.0, 1.0, 0.002127, 0.007363, 1.0, 0.00753, 0.02607, 0.9996, 0.0, 0.0, 1.0, 0.0, 0.0, 1.0, 0.01152, 0.03989, 0.9991, 0.01025, 0.0355, 0.9993, 0.0, 0.0, 1.0, 0.0, 0.0, 1.0, 0.00753, 0.02607, 0.9996, 0.01137, 0.03937, 0.9992, 0.0, 0.0, 1.0, 0.0, 0.0, 1.0, 0.01025, 0.0355, 0.9993, 0.01064, 0.03684, 0.9993, 0.0, 0.0, 1.0, 0.0, 0.0, 1.0, 0.01137, 0.03937, 0.9992, 0.01172, 0.04056, 0.9991, 0.0, 0.0, 1.0, 0.0, 0.0, 1.0, 0.01064, 0.03684, 0.9993, 0.01137, 0.03937, 0.9992, 0.0, 0.0, 1.0, 0.0, 0.0, 1.0, 0.01172, 0.04056, 0.9991, 0.006223, 0.02154, 0.9997, 0.0, 0.0, 1.0, 0.0, 0.0, 1.0, 0.01137, 0.03937, 0.9992, 0.01151, 0.03983, 0.9991, 0.0, 0.0, 1.0, 0.0, 0.0, 1.0, 0.006223, 0.02154, 0.9997, 0.005815, 0.02013, 0.9998, 0.0, 0.0, 1.0, 0.0, 0.0, 1.0, 0.01151, 0.03983, 0.9991, 0.01062, 0.03678, 0.9993, 0.0, 0.0, 1.0, 0.0, 0.0, 1.0, 0.005815, 0.02013, 0.9998, 0.01153, 0.03991, 0.9991, 0.0, 0.0, 1.0, 0.0, 0.0, 1.0, 0.01062, 0.03678, 0.9993, 0.01134, 0.03927, 0.9992, 0.0, 0.0, 1.0, 0.0, 0.0, 1.0, 0.01153, 0.03991, 0.9991, 0.01179, 0.04083, 0.9991, 0.0, 0.0, 1.0, 0.0, 0.0, 1.0, 0.01134, 0.03927, 0.9992, 0.01123, 0.03889, 0.9992, 0.0, 0.0, 1.0, 0.0, 0.0, 1.0, 0.01179, 0.04083, 0.9991, 0.01146, 0.03967, 0.9991, 0.0, 0.0, 1.0, 0.0, 0.0, 1.0, 0.01123, 0.03889, 0.9992, 0.006687, 0.02315, 0.9997, 0.0, 0.0, 1.0, 0.0, 0.0, 1.0, 0.01146, 0.03967, 0.9991, 0.01155, 0.03999, 0.9991, 0.0, 0.0, 1.0, 0.0, 0.0, 1.0, 0.006687, 0.02315, 0.9997, 0.01188, 0.04113, 0.9991, 0.0, 0.0, 1.0, 0.0, 0.0, 1.0, 0.01155, 0.03999, 0.9991, 0.01045, 0.03616, 0.9993, 0.0, 0.0, 1.0, 0.0, 0.0, 1.0, 0.01188, 0.04113, 0.9991, 0.008445, 0.02924, 0.9995, 0.0, 0.0, 1.0, 0.0, 0.0, 1.0, 0.01045, 0.03616, 0.9993, 0.008761, 0.03033, 0.9995, 0.0, 0.0, 1.0, 0.0, 0.0, 1.0, 0.008445, 0.02924, 0.9995, 0.009871, 0.03417, 0.9994, 0.0, 0.0, 1.0, 0.0, 0.0, 1.0, 0.008761, 0.03033, 0.9995, 0.007794, 0.02698, 0.9996, 0.0, 0.0, 1.0, 0.0, 0.0, 1.0, 0.009871, 0.03417, 0.9994, 0.01196, 0.0414, 0.9991, 0.0, 0.0, 1.0, 0.0, 0.0, 1.0, 0.007794, 0.02698, 0.9996, 0.008437, 0.02921, 0.9995, 0.0, 0.0, 1.0, 0.0, 0.0, 1.0, 0.01196, 0.0414, 0.9991, 0.01016, 0.03518, 0.9993, 0.0, 0.0, 1.0, 0.0, 0.0, 1.0, 0.008437, 0.02921, 0.9995, 0.01216, 0.04211, 0.999, 0.0, 0.0, 1.0, 0.0, 0.0, 1.0, 0.01016, 0.03518, 0.9993, 0.01152, 0.03988, 0.9991, 0.0, 0.0, 1.0, 0.0, 0.0, 1.0, 0.01216, 0.04211, 0.999, 0.009657, 0.03343, 0.9994, 0.0, 0.0, 1.0, 0.0, 0.0, 1.0, 0.01152, 0.03988, 0.9991, 0.007347, 0.02544, 0.9996, 0.0, 0.0, 1.0, 0.0, 0.0, 1.0, 0.009657, 0.03343, 0.9994, 0.01106, 0.03827, 0.9992, 0.0, 0.0, 1.0, 0.0, 0.0, 1.0, 0.007347, 0.02544, 0.9996, 0.01177, 0.04075, 0.9991, 0.0, 0.0, 1.0, 0.0, 0.0, 1.0, -0.1467, 0.02583, 0.9888, -0.5121, -0.4848, 0.709, -0.5857, -0.4973, -0.64, -0.8236, 0.0651, -0.5635, 0.0, 0.0, 1.0, 0.0, 0.0, 1.0, 0.02151, -0.6867, 0.7267, 0.2273, -0.6492, 0.7259, 0.0, 0.0, 1.0, 0.0, 0.0, 1.0, -0.01083, 0.6953, 0.7186, -0.2999, 0.5974, 0.7438, 0.0, 0.0, 1.0, 0.0, 0.0, 1.0, -0.2002, -0.6746, 0.7105, 0.02151, -0.6867, 0.7267, 0.0, 0.0, 1.0, 0.0, 0.0, 1.0, -0.3283, 0.4349, 0.8385, -0.01083, 0.6953, 0.7186, 0.0, 0.0, 1.0, 0.0, 0.0, 1.0, -0.4544, -0.5875, 0.6695, -0.2002, -0.6746, 0.7105, 0.0, 0.0, 1.0, 0.0, 0.0, 1.0, -0.6696, -0.0003722, 0.7427, -0.3283, 0.4349, 0.8385, 0.0, 0.0, 1.0, 0.0, 0.0, 1.0, -0.07677, -0.626, 0.776, -0.4544, -0.5875, 0.6695, 0.0, 0.0, 1.0, 0.0, 0.0, 1.0, -0.3958, 0.3744, 0.8386, -0.6696, -0.0003722, 0.7427, 0.0, 0.0, 1.0, 0.0, 0.0, 1.0, 0.4211, -0.3198, 0.8488, -0.07677, -0.626, 0.776, 0.0, 0.0, 1.0, 0.0, 0.0, 1.0, -0.3307, 0.5974, 0.7306, -0.3958, 0.3744, 0.8386, 0.0, 0.0, 1.0, 0.0, 0.0, 1.0, 0.3315, -0.467, 0.8198, 0.4211, -0.3198, 0.8488, 0.0, 0.0, 1.0, 0.0, 0.0, 1.0, -0.544, 0.3896, 0.7431, -0.3307, 0.5974, 0.7306, 0.0, 0.0, 1.0, 0.0, 0.0, 1.0, -0.4956, -0.316, 0.809, 0.3315, -0.467, 0.8198, 0.0, 0.0, 1.0, 0.0, 0.0, 1.0, -0.2965, 0.5577, 0.7753, -0.544, 0.3896, 0.7431, 0.0, 0.0, 1.0, 0.0, 0.0, 1.0, -0.7315, 0.0712, 0.6781, -0.4956, -0.316, 0.809, 0.0, 0.0, 1.0, 0.0, 0.0, 1.0, 0.1246, 0.6848, 0.718, -0.2965, 0.5577, 0.7753, 0.0, 0.0, 1.0, 0.0, 0.0, 1.0, -0.5819, -0.3823, 0.7178, -0.7315, 0.0712, 0.6781, 0.0, 0.0, 1.0, 0.0, 0.0, 1.0, -0.2546, 0.5153, 0.8183, 0.1246, 0.6848, 0.718, 0.0, 0.0, 1.0, 0.0, 0.0, 1.0, -0.1004, -0.6807, 0.7256, -0.5819, -0.3823, 0.7178, 0.0, 0.0, 1.0, 0.0, 0.0, 1.0, -0.634, 0.2352, 0.7367, -0.2546, 0.5153, 0.8183, 0.0, 0.0, 1.0, 0.0, 0.0, 1.0, 0.08234, -0.6884, 0.7206, -0.1004, -0.6807, 0.7256, 0.0, 0.0, 1.0, 0.0, 0.0, 1.0, 0.3185, 0.6233, 0.7142, -0.00955, 0.6855, 0.728, 0.0, 0.0, 1.0, 0.0, 0.0, 1.0, -0.5761, 0.3866, 0.7202, -0.634, 0.2352, 0.7367, 0.0, 0.0, 1.0, 0.0, 0.0, 1.0, -0.07565, -0.7254, 0.6842, 0.08234, -0.6884, 0.7206, 0.0, 0.0, 1.0, 0.0, 0.0, 1.0, 0.5372, 0.3839, 0.751, 0.3185, 0.6233, 0.7142, 0.0, 0.0, 1.0, 0.0, 0.0, 1.0, -0.4712, 0.4824, 0.7384, -0.5761, 0.3866, 0.7202, 0.0, 0.0, 1.0, 0.0, 0.0, 1.0, -0.2186, -0.665, 0.7142, -0.07565, -0.7254, 0.6842, 0.0, 0.0, 1.0, 0.0, 0.0, 1.0, 0.1855, 0.5059, 0.8424, 0.5372, 0.3839, 0.751, 0.0, 0.0, 1.0, 0.0, 0.0, 1.0, -0.2022, 0.6004, 0.7737, -0.4712, 0.4824, 0.7384, 0.0, 0.0, 1.0, 0.0, 0.0, 1.0, -0.278, -0.6428, 0.7138, -0.2186, -0.665, 0.7142, 0.0, 0.0, 1.0, 0.0, 0.0, 1.0, 0.07485, 0.6028, 0.7944, 0.1855, 0.5059, 0.8424, 0.0, 0.0, 1.0, 0.0, 0.0, 1.0, 0.2597, 0.6342, 0.7283, -0.2022, 0.6004, 0.7737, 0.0, 0.0, 1.0, 0.0, 0.0, 1.0, -0.5352, -0.4732, 0.6998, -0.278, -0.6428, 0.7138, 0.0, 0.0, 1.0, 0.0, 0.0, 1.0, 0.4444, 0.5383, 0.716, 0.07485, 0.6028, 0.7944, 0.0, 0.0, 1.0, 0.0, 0.0, 1.0, -0.1576, 0.3019, 0.9402, 0.2597, 0.6342, 0.7283, 0.0, 0.0, 1.0, 0.0, 0.0, 1.0, -0.4747, 0.3249, 0.818, -0.5352, -0.4732, 0.6998, 0.0, 0.0, 1.0, 0.0, 0.0, 1.0, 0.5699, 0.3666, 0.7354, 0.4444, 0.5383, 0.716, 0.0, 0.0, 1.0, 0.0, 0.0, 1.0, -0.5341, 0.2479, 0.8082, -0.1576, 0.3019, 0.9402, 0.0, 0.0, 1.0, 0.0, 0.0, 1.0, -0.4177, -0.0414, 0.9076, -0.4747, 0.3249, 0.818, 0.0, 0.0, 1.0, 0.0, 0.0, 1.0, 0.6811, -0.008903, 0.7322, 0.5699, 0.3666, 0.7354, 0.0, 0.0, 1.0, 0.0, 0.0, 1.0, -0.4473, 0.5464, 0.7081, -0.5341, 0.2479, 0.8082, 0.0, 0.0, 1.0, 0.0, 0.0, 1.0, -0.5613, -0.4042, 0.7222, -0.4177, -0.0414, 0.9076, 0.0, 0.0, 1.0, 0.0, 0.0, 1.0, 0.241, 0.3501, 0.9052, 0.6811, -0.008903, 0.7322, 0.0, 0.0, 1.0, 0.0, 0.0, 1.0, -0.3933, 0.5699, 0.7215, -0.4473, 0.5464, 0.7081, 0.0, 0.0, 1.0, 0.0, 0.0, 1.0, -0.764, -0.007336, 0.6451, -0.5613, -0.4042, 0.7222, 0.0, 0.0, 1.0, 0.0, 0.0, 1.0, 0.02119, 0.6997, 0.7142, 0.241, 0.3501, 0.9052, 0.0, 0.0, 1.0, 0.0, 0.0, 1.0, -0.284, 0.6366, 0.717, -0.3933, 0.5699, 0.7215, 0.0, 0.0, 1.0, 0.0, 0.0, 1.0, -0.4867, -0.1975, 0.851, -0.764, -0.007336, 0.6451, 0.0, 0.0, 1.0, 0.0, 0.0, 1.0, 0.3927, 0.5483, 0.7384, 0.02119, 0.6997, 0.7142, 0.0, 0.0, 1.0, 0.0, 0.0, 1.0, -0.00955, 0.6855, 0.728, -0.284, 0.6366, 0.717, 0.0, 0.0, 1.0, 0.0, 0.0, 1.0, -0.6602, -0.4148, 0.6262, -0.4867, -0.1975, 0.851, 0.0, 0.0, 1.0, 0.0, 0.0, 1.0, 0.642, 0.2379, 0.7289, 0.3927, 0.5483, 0.7384, 0.0, 0.0, 1.0, 0.0, 0.0, 1.0, -0.5725, -0.2804, 0.7705, -0.6602, -0.4148, 0.6262, 0.0, 0.0, 1.0, 0.0, 0.0, 1.0, 0.6413, -0.1157, 0.7585, 0.642, 0.2379, 0.7289, 0.0, 0.0, 1.0, 0.0, 0.0, 1.0, -0.6204, -0.4138, 0.6662, -0.5725, -0.2804, 0.7705, 0.0, 0.0, 1.0, 0.0, 0.0, 1.0, 0.2828, 0.2881, 0.9149, 0.6413, -0.1157, 0.7585, 0.0, 0.0, 1.0, 0.0, 0.0, 1.0, -0.6805, -0.1052, 0.7252, -0.6204, -0.4138, 0.6662, 0.0, 0.0, 1.0, 0.0, 0.0, 1.0, 0.0956, 0.7086, 0.6991, 0.2828, 0.2881, 0.9149, 0.0, 0.0, 1.0, 0.0, 0.0, 1.0, -0.3864, 0.5445, 0.7445, -0.6805, -0.1052, 0.7252, 0.0, 0.0, 1.0, 0.0, 0.0, 1.0, 0.5285, 0.3969, 0.7505, 0.0956, 0.7086, 0.6991, 0.0, 0.0, 1.0, 0.0, 0.0, 1.0, -0.1845, 0.007489, 0.9828, -0.3864, 0.5445, 0.7445, 0.0, 0.0, 1.0, 0.0, 0.0, 1.0, 0.6931, 0.09602, 0.7144, 0.5285, 0.3969, 0.7505, 0.0, 0.0, 1.0, 0.0, 0.0, 1.0, -0.4449, -0.5775, 0.6845, -0.1845, 0.007489, 0.9828, 0.0, 0.0, 1.0, 0.0, 0.0, 1.0, 0.6786, -0.08857, 0.7291, 0.6931, 0.09602, 0.7144, 0.0, 0.0, 1.0, 0.0, 0.0, 1.0, -0.5616, -0.4167, 0.7148, -0.4449, -0.5775, 0.6845, 0.0, 0.0, 1.0, 0.0, 0.0, 1.0, 0.3362, 0.2863, 0.8972, 0.6786, -0.08857, 0.7291, 0.0, 0.0, 1.0, 0.0, 0.0, 1.0, -0.6826, -0.05434, 0.7288, -0.5616, -0.4167, 0.7148, 0.0, 0.0, 1.0, 0.0, 0.0, 1.0, 0.2762, 0.6186, 0.7356, 0.3362, 0.2863, 0.8972, 0.0, 0.0, 1.0, 0.0, 0.0, 1.0, -0.1801, 0.6849, 0.706, -0.6826, -0.05434, 0.7288, 0.0, 0.0, 1.0, 0.0, 0.0, 1.0, 0.6314, 0.2206, 0.7434, 0.2762, 0.6186, 0.7356, 0.0, 0.0, 1.0, 0.0, 0.0, 1.0, -0.1467, 0.02583, 0.9888, -0.1801, 0.6849, 0.706, 0.0, 0.0, 1.0, 0.0, 0.0, 1.0, 0.7038, 0.006088, 0.7104, 0.6314, 0.2206, 0.7434, 0.0, 0.0, 1.0, 0.0, 0.0, 1.0, -0.5121, -0.4848, 0.709, -0.1467, 0.02583, 0.9888, 0.0, 0.0, 1.0, 0.0, 0.0, 1.0, 0.4753, 0.3469, 0.8085, 0.7038, 0.006088, 0.7104, 0.0, 0.0, 1.0, 0.0, 0.0, 1.0, -0.6339, -0.2762, 0.7224, -0.5121, -0.4848, 0.709, 0.0, 0.0, 1.0, 0.0, 0.0, 1.0, 0.3891, 0.4179, 0.8209, 0.4753, 0.3469, 0.8085, 0.0, 0.0, 1.0, 0.0, 0.0, 1.0, -0.3776, 0.3212, 0.8685, -0.6339, -0.2762, 0.7224, 0.0, 0.0, 1.0, 0.0, 0.0, 1.0, 0.6904, -0.06762, 0.7203, 0.3891, 0.4179, 0.8209, 0.0, 0.0, 1.0, 0.0, 0.0, 1.0, -0.1077, 0.06028, 0.9924, -0.3776, 0.3212, 0.8685, 0.0, 0.0, 1.0, 0.0, 0.0, 1.0, 0.4309, 0.2478, 0.8677, 0.6904, -0.06762, 0.7203, 0.0, 0.0, 1.0, 0.0, 0.0, 1.0, -0.5251, -0.4272, 0.736, -0.1077, 0.06028, 0.9924, 0.0, 0.0, 1.0, 0.0, 0.0, 1.0, 0.3025, 0.5491, 0.7791, 0.4309, 0.2478, 0.8677, 0.0, 0.0, 1.0, 0.0, 0.0, 1.0, -0.6315, -0.1684, 0.7569, -0.5251, -0.4272, 0.736, 0.0, 0.0, 1.0, 0.0, 0.0, 1.0, 0.6803, 0.08599, 0.7279, 0.3025, 0.5491, 0.7791, 0.0, 0.0, 1.0, 0.0, 0.0, 1.0, -0.6822, 0.06752, 0.7281, -0.6315, -0.1684, 0.7569, 0.0, 0.0, 1.0, 0.0, 0.0, 1.0, 0.6663, -0.1244, 0.7352, 0.6803, 0.08599, 0.7279, 0.0, 0.0, 1.0, 0.0, 0.0, 1.0, -0.5821, 0.3788, 0.7194, -0.6822, 0.06752, 0.7281, 0.0, 0.0, 1.0, 0.0, 0.0, 1.0, 0.4506, 0.2322, 0.862, 0.6663, -0.1244, 0.7352, 0.0, 0.0, 1.0, 0.0, 0.0, 1.0, -0.5876, 0.03939, 0.8082, -0.5821, 0.3788, 0.7194, 0.0, 0.0, 1.0, 0.0, 0.0, 1.0, 0.4283, 0.4754, 0.7684, 0.4506, 0.2322, 0.862, 0.0, 0.0, 1.0, 0.0, 0.0, 1.0, -0.6373, -0.1559, 0.7547, -0.5876, 0.03939, 0.8082, 0.0, 0.0, 1.0, 0.0, 0.0, 1.0, 0.6574, -0.06756, 0.7506, 0.4283, 0.4754, 0.7684, 0.0, 0.0, 1.0, 0.0, 0.0, 1.0, -0.5919, 0.203, 0.78, -0.6373, -0.1559, 0.7547, 0.0, 0.0, 1.0, 0.0, 0.0, 1.0, 0.6317, -0.2636, 0.729, 0.6574, -0.06756, 0.7506, 0.0, 0.0, 1.0, 0.0, 0.0, 1.0, -0.2245, 0.6673, 0.7102, -0.5919, 0.203, 0.78, 0.0, 0.0, 1.0, 0.0, 0.0, 1.0, 0.6182, -0.243, 0.7475, 0.6317, -0.2636, 0.729, 0.0, 0.0, 1.0, 0.0, 0.0, 1.0, -0.1545, 0.06361, 0.9859, -0.2245, 0.6673, 0.7102, 0.0, 0.0, 1.0, 0.0, 0.0, 1.0, 0.4745, -0.4743, 0.7415, 0.6182, -0.243, 0.7475, 0.0, 0.0, 1.0, 0.0, 0.0, 1.0, -0.5731, -0.3372, 0.7469, -0.1545, 0.06361, 0.9859, 0.0, 0.0, 1.0, 0.0, 0.0, 1.0, 0.126, -0.001522, 0.992, 0.4745, -0.4743, 0.7415, 0.0, 0.0, 1.0, 0.0, 0.0, 1.0, -0.6301, -0.03915, 0.7755, -0.5731, -0.3372, 0.7469, 0.0, 0.0, 1.0, 0.0, 0.0, 1.0, 0.4335, 0.3727, 0.8205, 0.126, -0.001522, 0.992, 0.0, 0.0, 1.0, 0.0, 0.0, 1.0, -0.614, 0.2878, 0.735, -0.6301, -0.03915, 0.7755, 0.0, 0.0, 1.0, 0.0, 0.0, 1.0, 0.6082, -0.2801, 0.7428, 0.4335, 0.3727, 0.8205, 0.0, 0.0, 1.0, 0.0, 0.0, 1.0, -0.5367, 0.3113, 0.7843, -0.614, 0.2878, 0.735, 0.0, 0.0, 1.0, 0.0, 0.0, 1.0, 0.4751, -0.4795, 0.7378, 0.6082, -0.2801, 0.7428, 0.0, 0.0, 1.0, 0.0, 0.0, 1.0, -0.6396, 0.2389, 0.7306, -0.5367, 0.3113, 0.7843, 0.0, 0.0, 1.0, 0.0, 0.0, 1.0, 0.3812, 0.00188, 0.9245, 0.4751, -0.4795, 0.7378, 0.0, 0.0, 1.0, 0.0, 0.0, 1.0, -0.6225, 0.2013, 0.7562, -0.6396, 0.2389, 0.7306, 0.0, 0.0, 1.0, 0.0, 0.0, 1.0, 0.4752, 0.0304, 0.8793, 0.3812, 0.00188, 0.9245, 0.0, 0.0, 1.0, 0.0, 0.0, 1.0, -0.5587, 0.3058, 0.7709, -0.6225, 0.2013, 0.7562, 0.0, 0.0, 1.0, 0.0, 0.0, 1.0, 0.2273, -0.6492, 0.7259, 0.4752, 0.0304, 0.8793, -0.9577, 0.2484, -0.1449, -0.6528, -0.5042, -0.5653, -0.7289, -0.2245, -0.6468, -0.8061, 0.06313, -0.5884, -0.6768, 0.3674, -0.638, -0.8191, 0.006235, -0.5736, -0.7738, -0.237, -0.5874, -0.737, 0.2973, -0.607, -0.2307, 0.77, -0.5948, -0.9246, 0.2212, -0.31, -0.7033, -0.4678, -0.5352, -0.7514, -0.09142, -0.6535, -0.7731, 0.3567, -0.5245, -0.66, 0.3985, -0.6369, -0.8048, 0.2385, -0.5436, -0.735, 0.1743, -0.6553, -0.7456, 0.3486, -0.568, -0.3793, 0.6667, -0.6417, 0.04897, 0.7646, -0.6426, -0.6125, 0.4734, -0.633, -0.7422, -0.06445, -0.6671, -0.6293, 0.6181, -0.4712, -0.4303, 0.6322, -0.6443, -0.6246, 0.3681, -0.6888, -0.3669, 0.7442, -0.5582, 0.1797, 0.7105, -0.6804, -0.4482, 0.6365, -0.6277, -0.7399, 0.1881, -0.6459, -0.6631, 0.3634, -0.6544, -0.5436, 0.4859, -0.6844, -0.1639, 0.8003, -0.5768, 0.4101, 0.621, -0.668, -0.5079, 0.5795, -0.6374, -0.8481, 0.1914, -0.4941, -0.4815, 0.5048, -0.7165, -0.4413, 0.5596, -0.7015, -0.3177, 0.6228, -0.715, 0.01411, 0.7828, -0.6221, 0.3434, 0.6034, -0.7198, 0.7002, 0.3767, -0.6065, 0.3708, 0.6725, -0.6405, -0.07686, 0.82, -0.5672, 0.4552, 0.5215, -0.7217, 0.6407, 0.3968, -0.6573, 0.801, -0.06783, -0.5948, 0.6625, 0.3636, -0.6549, -0.1217, 0.755, -0.6444, 0.3487, 0.6451, -0.6799, 0.7283, 0.3157, -0.6082, 0.7506, -0.1722, -0.6379, 0.7291, 0.261, -0.6327, -0.02135, 0.7557, -0.6546, 0.5838, 0.4906, -0.6469, 0.7229, 0.05319, -0.6889, 0.716, -0.166, -0.6781, 0.6893, 0.4299, -0.5831, 0.2279, 0.7638, -0.6039, 0.6905, 0.2182, -0.6897, 0.7172, -0.06168, -0.6941, 0.5931, 0.5081, -0.6246, 0.6416, 0.5045, -0.5778, 0.7072, -0.1483, -0.6913, 0.5958, 0.5578, -0.5778, 0.4917, 0.6722, -0.5535, 0.7378, 0.01203, -0.6749, 0.7094, -0.2022, -0.6752, 0.7198, 0.4341, -0.5417, 0.5762, 0.5979, -0.5572, 0.7562, -0.1146, -0.6442, 0.6578, -0.3416, -0.6712, 0.6652, -0.3301, -0.6697, 0.574, -0.6307, -0.5222, 0.8605, -0.04451, -0.5075, 0.6522, 0.5355, -0.5365, 0.6812, -0.3574, -0.6389, 0.5185, -0.5715, -0.6361, 0.883, -0.04115, -0.4676, 0.8289, 0.1232, -0.5456, 0.2644, -0.7289, -0.6316, 0.03595, -0.7566, -0.6529, -0.2015, -0.7572, -0.6213, -0.4128, -0.6257, -0.6619, -0.3536, -0.7162, -0.6016, 0.5665, -0.6861, -0.4565, 0.5232, -0.6487, -0.5527, -0.6232, -0.5329, -0.5724, -0.6952, 0.01106, -0.7187, -0.6908, -0.321, -0.6479, -0.2134, -0.7519, -0.6237, 0.06029, -0.7418, -0.6679, -0.04462, -0.764, -0.6437, -0.2241, -0.7029, -0.6751, -0.2788, -0.6795, -0.6787, -0.4755, -0.5794, -0.6619, -0.7994, 0.2349, -0.553, -0.7962, -0.00576, -0.605, -0.5579, -0.475, -0.6805, -0.7446, -0.1109, -0.6582, -0.7202, -0.3096, -0.6209, -0.6501, -0.4402, -0.6193, -0.6692, -0.3339, -0.6638, -0.6201, -0.4457, -0.6456, -0.6818, -0.2061, -0.7019, -0.6129, 0.5222, -0.593, -0.6917, -0.1195, -0.7122, -0.4867, -0.5672, -0.6644, -0.5568, -0.4558, -0.6944, -0.7625, -0.05674, -0.6446, -0.3248, 0.6937, -0.6429, -0.8236, 0.0651, -0.5635, -0.5857, -0.4973, -0.64, -0.6884, -0.3122, -0.6547, -0.5613, 0.621, -0.5471, 0.7038, 0.006088, 0.7104, 0.4753, 0.3469, 0.8085, 0.5931, 0.5081, -0.6246, 0.7172, -0.06168, -0.6941, -0.5121, -0.4848, 0.709, -0.6339, -0.2762, 0.7224, -0.6884, -0.3122, -0.6547, -0.5857, -0.4973, -0.64, 0.4753, 0.3469, 0.8085, 0.3891, 0.4179, 0.8209, 0.6416, 0.5045, -0.5778, 0.5931, 0.5081, -0.6246, -0.6339, -0.2762, 0.7224, -0.3776, 0.3212, 0.8685, -0.5613, 0.621, -0.5471, -0.6884, -0.3122, -0.6547, 0.3891, 0.4179, 0.8209, 0.6904, -0.06762, 0.7203, 0.7072, -0.1483, -0.6913, 0.6416, 0.5045, -0.5778, -0.3776, 0.3212, 0.8685, -0.1077, 0.06028, 0.9924, -0.9577, 0.2484, -0.1449, -0.5613, 0.621, -0.5471, 0.6904, -0.06762, 0.7203, 0.4309, 0.2478, 0.8677, 0.5958, 0.5578, -0.5778, 0.7072, -0.1483, -0.6913, -0.1077, 0.06028, 0.9924, -0.5251, -0.4272, 0.736, -0.6528, -0.5042, -0.5653, -0.9577, 0.2484, -0.1449, 0.4309, 0.2478, 0.8677, 0.3025, 0.5491, 0.7791, 0.4917, 0.6722, -0.5535, 0.5958, 0.5578, -0.5778, -0.5251, -0.4272, 0.736, -0.6315, -0.1684, 0.7569, -0.7289, -0.2245, -0.6468, -0.6528, -0.5042, -0.5653, 0.3025, 0.5491, 0.7791, 0.6803, 0.08599, 0.7279, 0.7378, 0.01203, -0.6749, 0.4917, 0.6722, -0.5535, -0.6315, -0.1684, 0.7569, -0.6822, 0.06752, 0.7281, -0.8061, 0.06313, -0.5884, -0.7289, -0.2245, -0.6468, 0.6803, 0.08599, 0.7279, 0.6663, -0.1244, 0.7352, 0.7094, -0.2022, -0.6752, 0.7378, 0.01203, -0.6749, -0.6822, 0.06752, 0.7281, -0.5821, 0.3788, 0.7194, -0.6768, 0.3674, -0.638, -0.8061, 0.06313, -0.5884, 0.6663, -0.1244, 0.7352, 0.4506, 0.2322, 0.862, 0.7198, 0.4341, -0.5417, 0.7094, -0.2022, -0.6752, -0.5821, 0.3788, 0.7194, -0.5876, 0.03939, 0.8082, -0.8191, 0.006235, -0.5736, -0.6768, 0.3674, -0.638, 0.4506, 0.2322, 0.862, 0.4283, 0.4754, 0.7684, 0.5762, 0.5979, -0.5572, 0.7198, 0.4341, -0.5417, -0.5876, 0.03939, 0.8082, -0.6373, -0.1559, 0.7547, -0.7738, -0.237, -0.5874, -0.8191, 0.006235, -0.5736, 0.4283, 0.4754, 0.7684, 0.6574, -0.06756, 0.7506, 0.7562, -0.1146, -0.6442, 0.5762, 0.5979, -0.5572, -0.6373, -0.1559, 0.7547, -0.5919, 0.203, 0.78, -0.737, 0.2973, -0.607, -0.7738, -0.237, -0.5874, 0.6574, -0.06756, 0.7506, 0.6317, -0.2636, 0.729, 0.6578, -0.3416, -0.6712, 0.7562, -0.1146, -0.6442, -0.5919, 0.203, 0.78, -0.2245, 0.6673, 0.7102, -0.2307, 0.77, -0.5948, -0.737, 0.2973, -0.607, 0.6317, -0.2636, 0.729, 0.6182, -0.243, 0.7475, 0.6652, -0.3301, -0.6697, 0.6578, -0.3416, -0.6712, -0.2245, 0.6673, 0.7102, -0.1545, 0.06361, 0.9859, -0.9246, 0.2212, -0.31, -0.2307, 0.77, -0.5948, 0.6182, -0.243, 0.7475, 0.4745, -0.4743, 0.7415, 0.574, -0.6307, -0.5222, 0.6652, -0.3301, -0.6697, -0.1545, 0.06361, 0.9859, -0.5731, -0.3372, 0.7469, -0.7033, -0.4678, -0.5352, -0.9246, 0.2212, -0.31, 0.4745, -0.4743, 0.7415, 0.126, -0.001522, 0.992, 0.8605, -0.04451, -0.5075, 0.574, -0.6307, -0.5222, -0.5731, -0.3372, 0.7469, -0.6301, -0.03915, 0.7755, -0.7514, -0.09142, -0.6535, -0.7033, -0.4678, -0.5352, 0.126, -0.001522, 0.992, 0.4335, 0.3727, 0.8205, 0.6522, 0.5355, -0.5365, 0.8605, -0.04451, -0.5075, -0.6301, -0.03915, 0.7755, -0.614, 0.2878, 0.735, -0.7731, 0.3567, -0.5245, -0.7514, -0.09142, -0.6535, 0.4335, 0.3727, 0.8205, 0.6082, -0.2801, 0.7428, 0.6812, -0.3574, -0.6389, 0.6522, 0.5355, -0.5365, -0.614, 0.2878, 0.735, -0.5367, 0.3113, 0.7843, -0.66, 0.3985, -0.6369, -0.7731, 0.3567, -0.5245, 0.6082, -0.2801, 0.7428, 0.4751, -0.4795, 0.7378, 0.5185, -0.5715, -0.6361, 0.6812, -0.3574, -0.6389, -0.5367, 0.3113, 0.7843, -0.6396, 0.2389, 0.7306, -0.8048, 0.2385, -0.5436, -0.66, 0.3985, -0.6369, 0.4751, -0.4795, 0.7378, 0.3812, 0.00188, 0.9245, 0.883, -0.04115, -0.4676, 0.5185, -0.5715, -0.6361, -0.6396, 0.2389, 0.7306, -0.6225, 0.2013, 0.7562, -0.735, 0.1743, -0.6553, -0.8048, 0.2385, -0.5436, 0.3812, 0.00188, 0.9245, 0.4752, 0.0304, 0.8793, 0.8289, 0.1232, -0.5456, 0.883, -0.04115, -0.4676, -0.6225, 0.2013, 0.7562, -0.5587, 0.3058, 0.7709, -0.7456, 0.3486, -0.568, -0.735, 0.1743, -0.6553, 0.4752, 0.0304, 0.8793, 0.2273, -0.6492, 0.7259, 0.2644, -0.7289, -0.6316, 0.8289, 0.1232, -0.5456, -0.5587, 0.3058, 0.7709, -0.2999, 0.5974, 0.7438, -0.3793, 0.6667, -0.6417, -0.7456, 0.3486, -0.568, 0.2273, -0.6492, 0.7259, 0.02151, -0.6867, 0.7267, 0.03595, -0.7566, -0.6529, 0.2644, -0.7289, -0.6316, -0.2999, 0.5974, 0.7438, -0.01083, 0.6953, 0.7186, 0.04897, 0.7646, -0.6426, -0.3793, 0.6667, -0.6417, 0.02151, -0.6867, 0.7267, -0.2002, -0.6746, 0.7105, -0.2015, -0.7572, -0.6213, 0.03595, -0.7566, -0.6529, -0.01083, 0.6953, 0.7186, -0.3283, 0.4349, 0.8385, -0.6125, 0.4734, -0.633, 0.04897, 0.7646, -0.6426, -0.2002, -0.6746, 0.7105, -0.4544, -0.5875, 0.6695, -0.4128, -0.6257, -0.6619, -0.2015, -0.7572, -0.6213, -0.3283, 0.4349, 0.8385, -0.6696, -0.0003722, 0.7427, -0.7422, -0.06445, -0.6671, -0.6125, 0.4734, -0.633, -0.4544, -0.5875, 0.6695, -0.07677, -0.626, 0.776, -0.3536, -0.7162, -0.6016, -0.4128, -0.6257, -0.6619, -0.6696, -0.0003722, 0.7427, -0.3958, 0.3744, 0.8386, -0.6293, 0.6181, -0.4712, -0.7422, -0.06445, -0.6671, -0.07677, -0.626, 0.776, 0.4211, -0.3198, 0.8488, 0.5665, -0.6861, -0.4565, -0.3536, -0.7162, -0.6016, -0.3958, 0.3744, 0.8386, -0.3307, 0.5974, 0.7306, -0.4303, 0.6322, -0.6443, -0.6293, 0.6181, -0.4712, 0.4211, -0.3198, 0.8488, 0.3315, -0.467, 0.8198, 0.5232, -0.6487, -0.5527, 0.5665, -0.6861, -0.4565, -0.3307, 0.5974, 0.7306, -0.544, 0.3896, 0.7431, -0.6246, 0.3681, -0.6888, -0.4303, 0.6322, -0.6443, 0.3315, -0.467, 0.8198, -0.4956, -0.316, 0.809, -0.6232, -0.5329, -0.5724, 0.5232, -0.6487, -0.5527, -0.544, 0.3896, 0.7431, -0.2965, 0.5577, 0.7753, -0.3669, 0.7442, -0.5582, -0.6246, 0.3681, -0.6888, -0.4956, -0.316, 0.809, -0.7315, 0.0712, 0.6781, -0.6952, 0.01106, -0.7187, -0.6232, -0.5329, -0.5724, -0.2965, 0.5577, 0.7753, 0.1246, 0.6848, 0.718, 0.1797, 0.7105, -0.6804, -0.3669, 0.7442, -0.5582, -0.7315, 0.0712, 0.6781, -0.5819, -0.3823, 0.7178, -0.6908, -0.321, -0.6479, -0.6952, 0.01106, -0.7187, 0.1246, 0.6848, 0.718, -0.2546, 0.5153, 0.8183, -0.4482, 0.6365, -0.6277, 0.1797, 0.7105, -0.6804, -0.5819, -0.3823, 0.7178, -0.1004, -0.6807, 0.7256, -0.2134, -0.7519, -0.6237, -0.6908, -0.321, -0.6479, -0.2546, 0.5153, 0.8183, -0.634, 0.2352, 0.7367, -0.7399, 0.1881, -0.6459, -0.4482, 0.6365, -0.6277, -0.1004, -0.6807, 0.7256, 0.08234, -0.6884, 0.7206, 0.06029, -0.7418, -0.6679, -0.2134, -0.7519, -0.6237, -0.00955, 0.6855, 0.728, 0.3185, 0.6233, 0.7142, 0.3434, 0.6034, -0.7198, 0.01411, 0.7828, -0.6221, -0.634, 0.2352, 0.7367, -0.5761, 0.3866, 0.7202, -0.6631, 0.3634, -0.6544, -0.7399, 0.1881, -0.6459, 0.08234, -0.6884, 0.7206, -0.07565, -0.7254, 0.6842, -0.04462, -0.764, -0.6437, 0.06029, -0.7418, -0.6679, 0.3185, 0.6233, 0.7142, 0.5372, 0.3839, 0.751, 0.7002, 0.3767, -0.6065, 0.3434, 0.6034, -0.7198, -0.5761, 0.3866, 0.7202, -0.4712, 0.4824, 0.7384, -0.5436, 0.4859, -0.6844, -0.6631, 0.3634, -0.6544, -0.07565, -0.7254, 0.6842, -0.2186, -0.665, 0.7142, -0.2241, -0.7029, -0.6751, -0.04462, -0.764, -0.6437, 0.5372, 0.3839, 0.751, 0.1855, 0.5059, 0.8424, 0.3708, 0.6725, -0.6405, 0.7002, 0.3767, -0.6065, -0.4712, 0.4824, 0.7384, -0.2022, 0.6004, 0.7737, -0.1639, 0.8003, -0.5768, -0.5436, 0.4859, -0.6844, -0.2186, -0.665, 0.7142, -0.278, -0.6428, 0.7138, -0.2788, -0.6795, -0.6787, -0.2241, -0.7029, -0.6751, 0.1855, 0.5059, 0.8424, 0.07485, 0.6028, 0.7944, -0.07686, 0.82, -0.5672, 0.3708, 0.6725, -0.6405, -0.2022, 0.6004, 0.7737, 0.2597, 0.6342, 0.7283, 0.4101, 0.621, -0.668, -0.1639, 0.8003, -0.5768, -0.278, -0.6428, 0.7138, -0.5352, -0.4732, 0.6998, -0.4755, -0.5794, -0.6619, -0.2788, -0.6795, -0.6787, 0.07485, 0.6028, 0.7944, 0.4444, 0.5383, 0.716, 0.4552, 0.5215, -0.7217, -0.07686, 0.82, -0.5672, 0.2597, 0.6342, 0.7283, -0.1576, 0.3019, 0.9402, -0.5079, 0.5795, -0.6374, 0.4101, 0.621, -0.668, -0.5352, -0.4732, 0.6998, -0.4747, 0.3249, 0.818, -0.7994, 0.2349, -0.553, -0.4755, -0.5794, -0.6619, 0.4444, 0.5383, 0.716, 0.5699, 0.3666, 0.7354, 0.6407, 0.3968, -0.6573, 0.4552, 0.5215, -0.7217, -0.1576, 0.3019, 0.9402, -0.5341, 0.2479, 0.8082, -0.8481, 0.1914, -0.4941, -0.5079, 0.5795, -0.6374, -0.4747, 0.3249, 0.818, -0.4177, -0.0414, 0.9076, -0.7962, -0.00576, -0.605, -0.7994, 0.2349, -0.553, 0.5699, 0.3666, 0.7354, 0.6811, -0.008903, 0.7322, 0.801, -0.06783, -0.5948, 0.6407, 0.3968, -0.6573, -0.5341, 0.2479, 0.8082, -0.4473, 0.5464, 0.7081, -0.4815, 0.5048, -0.7165, -0.8481, 0.1914, -0.4941, -0.4177, -0.0414, 0.9076, -0.5613, -0.4042, 0.7222, -0.5579, -0.475, -0.6805, -0.7962, -0.00576, -0.605, 0.6811, -0.008903, 0.7322, 0.241, 0.3501, 0.9052, 0.6625, 0.3636, -0.6549, 0.801, -0.06783, -0.5948, -0.4473, 0.5464, 0.7081, -0.3933, 0.5699, 0.7215, -0.4413, 0.5596, -0.7015, -0.4815, 0.5048, -0.7165, -0.5613, -0.4042, 0.7222, -0.764, -0.007336, 0.6451, -0.7446, -0.1109, -0.6582, -0.5579, -0.475, -0.6805, 0.241, 0.3501, 0.9052, 0.02119, 0.6997, 0.7142, -0.1217, 0.755, -0.6444, 0.6625, 0.3636, -0.6549, -0.3933, 0.5699, 0.7215, -0.284, 0.6366, 0.717, -0.3177, 0.6228, -0.715, -0.4413, 0.5596, -0.7015, -0.764, -0.007336, 0.6451, -0.4867, -0.1975, 0.851, -0.7202, -0.3096, -0.6209, -0.7446, -0.1109, -0.6582, 0.02119, 0.6997, 0.7142, 0.3927, 0.5483, 0.7384, 0.3487, 0.6451, -0.6799, -0.1217, 0.755, -0.6444, -0.284, 0.6366, 0.717, -0.00955, 0.6855, 0.728, 0.01411, 0.7828, -0.6221, -0.3177, 0.6228, -0.715, -0.4867, -0.1975, 0.851, -0.6602, -0.4148, 0.6262, -0.6501, -0.4402, -0.6193, -0.7202, -0.3096, -0.6209, 0.3927, 0.5483, 0.7384, 0.642, 0.2379, 0.7289, 0.7283, 0.3157, -0.6082, 0.3487, 0.6451, -0.6799, -0.6602, -0.4148, 0.6262, -0.5725, -0.2804, 0.7705, -0.6692, -0.3339, -0.6638, -0.6501, -0.4402, -0.6193, 0.642, 0.2379, 0.7289, 0.6413, -0.1157, 0.7585, 0.7506, -0.1722, -0.6379, 0.7283, 0.3157, -0.6082, -0.5725, -0.2804, 0.7705, -0.6204, -0.4138, 0.6662, -0.6201, -0.4457, -0.6456, -0.6692, -0.3339, -0.6638, 0.6413, -0.1157, 0.7585, 0.2828, 0.2881, 0.9149, 0.7291, 0.261, -0.6327, 0.7506, -0.1722, -0.6379, -0.6204, -0.4138, 0.6662, -0.6805, -0.1052, 0.7252, -0.6818, -0.2061, -0.7019, -0.6201, -0.4457, -0.6456, 0.2828, 0.2881, 0.9149, 0.0956, 0.7086, 0.6991, -0.02135, 0.7557, -0.6546, 0.7291, 0.261, -0.6327, -0.6805, -0.1052, 0.7252, -0.3864, 0.5445, 0.7445, -0.6129, 0.5222, -0.593, -0.6818, -0.2061, -0.7019, 0.0956, 0.7086, 0.6991, 0.5285, 0.3969, 0.7505, 0.5838, 0.4906, -0.6469, -0.02135, 0.7557, -0.6546, -0.3864, 0.5445, 0.7445, -0.1845, 0.007489, 0.9828, -0.6917, -0.1195, -0.7122, -0.6129, 0.5222, -0.593, 0.5285, 0.3969, 0.7505, 0.6931, 0.09602, 0.7144, 0.7229, 0.05319, -0.6889, 0.5838, 0.4906, -0.6469, -0.1845, 0.007489, 0.9828, -0.4449, -0.5775, 0.6845, -0.4867, -0.5672, -0.6644, -0.6917, -0.1195, -0.7122, 0.6931, 0.09602, 0.7144, 0.6786, -0.08857, 0.7291, 0.716, -0.166, -0.6781, 0.7229, 0.05319, -0.6889, -0.4449, -0.5775, 0.6845, -0.5616, -0.4167, 0.7148, -0.5568, -0.4558, -0.6944, -0.4867, -0.5672, -0.6644, 0.6786, -0.08857, 0.7291, 0.3362, 0.2863, 0.8972, 0.6893, 0.4299, -0.5831, 0.716, -0.166, -0.6781, -0.5616, -0.4167, 0.7148, -0.6826, -0.05434, 0.7288, -0.7625, -0.05674, -0.6446, -0.5568, -0.4558, -0.6944, 0.3362, 0.2863, 0.8972, 0.2762, 0.6186, 0.7356, 0.2279, 0.7638, -0.6039, 0.6893, 0.4299, -0.5831, -0.6826, -0.05434, 0.7288, -0.1801, 0.6849, 0.706, -0.3248, 0.6937, -0.6429, -0.7625, -0.05674, -0.6446, 0.2762, 0.6186, 0.7356, 0.6314, 0.2206, 0.7434, 0.6905, 0.2182, -0.6897, 0.2279, 0.7638, -0.6039, -0.1801, 0.6849, 0.706, -0.1467, 0.02583, 0.9888, -0.8236, 0.0651, -0.5635, -0.3248, 0.6937, -0.6429, 0.6314, 0.2206, 0.7434, 0.7038, 0.006088, 0.7104, 0.7172, -0.06168, -0.6941, 0.6905, 0.2182, -0.6897])] * 3)])

# ---- objects
ob_plane_002 = bpy.data.objects.new('Plane.002', me_plane_005)

# ---- transforms, parenting, visibility, modifiers, constraints
ob_plane_002.location = (0.0, 0.0, 0.0)
ob_plane_002.rotation_euler = (-1.629e-07, 0.0, 0.0)
ob_plane_002.scale = (1.0, 1.0, 1.0)
ob_plane_002.color = (0.8, 0.8, 0.8, 1.0)
ob_plane_002.lineart.crease_threshold = 0.0

# ---- collection membership
scene.collection.objects.link(ob_plane_002)

# ---- scene / render settings (as saved in the file)
scene.frame_start = 1; scene.frame_end = 250; scene.frame_set(1)
scene.render.engine = 'BLENDER_EEVEE_NEXT'
scene.cycles.use_denoising = False
scene.cycles.samples = 128
scene.cycles.sampling_pattern = 'TABULATED_SOBOL'
scene.cycles.use_adaptive_sampling = False
scene.cycles.use_light_tree = False
scene.view_settings.view_transform = 'Filmic'
bpy.context.view_layer.update()

# ---- added for rendering (the .blend has no active camera and no usable light): camera, sun
cam_auto = bpy.data.cameras.new('AutoCamera')
cam_auto.lens = 50.0
cam_auto.sensor_width = 36.0
cam_auto.clip_end = 1000.0
ob_auto_camera = bpy.data.objects.new('AutoCamera', cam_auto)
scene.collection.objects.link(ob_auto_camera)
ob_auto_camera.location = (1.85624, -2.2509, 1.50779)
ob_auto_camera.rotation_euler = (1.09748, -7.21219e-08, 0.694738)
scene.camera = ob_auto_camera
light_auto_sun = bpy.data.lights.new('AutoSun', 'SUN')
light_auto_sun.energy = 3.0
light_auto_sun.angle = 0.0523599
ob_auto_sun = bpy.data.objects.new('AutoSun', light_auto_sun)
scene.collection.objects.link(ob_auto_sun)
ob_auto_sun.rotation_euler = (0.872665, 0.174533, 0.523599)
bpy.context.view_layer.update()
